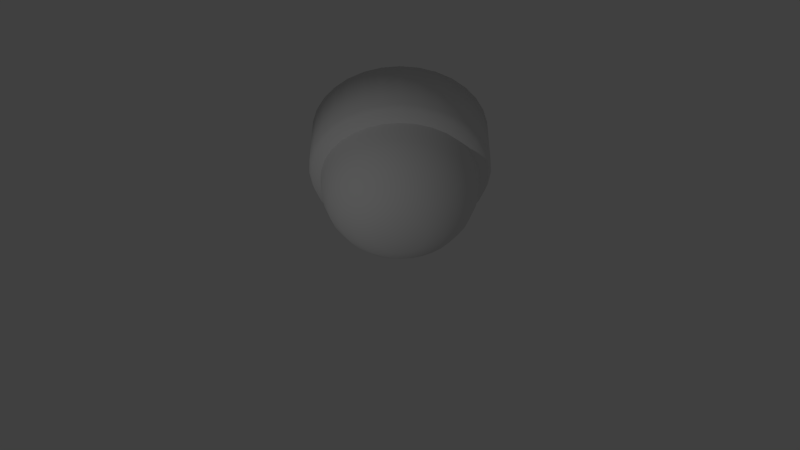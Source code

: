 # Source: Camera.blend  (saved by Blender 2.75.0; exported with 4.5.12 LTS)
import bpy
from mathutils import Matrix  # noqa: F401  (used for matrix-valued properties, if any)

bpy.ops.wm.read_factory_settings(use_empty=True)
scene = bpy.context.scene
scene.name = 'Scene'

# ---- collections
col_collection_1 = bpy.data.collections.new('Collection 1'); scene.collection.children.link(col_collection_1)

# ---- world
world_world = bpy.data.worlds.new('World'); scene.world = world_world
world_world.color = (0.05088, 0.05088, 0.05088)
world_world.use_sun_shadow = False
world_world.sun_shadow_jitter_overblur = 0.0
world_world.cycles.sampling_method = 'MANUAL'
world_world.cycles.sample_map_resolution = 256

# ---- cameras
cam_camera = bpy.data.cameras.new('Camera')
cam_camera.clip_end = 100.0
cam_camera.lens = 35.0
cam_camera.sensor_width = 32.0
cam_camera.sensor_height = 18.0
cam_camera.ortho_scale = 7.314
cam_camera.dof.focus_distance = 0.0
cam_camera.dof.aperture_fstop = 128.0

# ---- lights
light_lamp = bpy.data.lights.new('Lamp', 'POINT')
light_lamp.transmission_factor = 0.0
light_lamp.cutoff_distance = 30.0
light_lamp.energy = 100.0
light_lamp.shadow_buffer_clip_start = 1.001
light_lamp.shadow_soft_size = 0.1
light_lamp.shadow_maximum_resolution = 0.006
light_lamp.use_absolute_resolution = True
light_lamp.cycles.use_multiple_importance_sampling = False

# ---- meshes
me_cylinder_001 = bpy.data.meshes.new('Cylinder.001')
me_cylinder_001.from_pydata([(-1.034e-07, 0.8651, 0.001068), (0.1688, 0.8485, 0.001068), (0.3311, 0.7993, 0.001068), (0.4806, 0.7193, 0.001068), (0.6117, 0.6117, 0.001068), (0.7193, 0.4806, 0.001068), (0.7993, 0.3311, 0.001068), (0.8485, 0.1688, 0.001068), (0.8651, 3.539e-08, 0.001068), (0.8485, -0.1688, 0.001068), (0.7993, -0.3311, 0.001068), (0.7193, -0.4806, 0.001068), (0.6117, -0.6117, 0.001068), (0.4806, -0.7193, 0.001068), (0.3311, -0.7993, 0.001068), (0.1688, -0.8485, 0.001068), (-5.476e-07, -0.8651, 0.001068), (-0.1688, -0.8485, 0.001068), (-0.3311, -0.7993, 0.001068), (-0.4806, -0.7193, 0.001068), (-0.6117, -0.6117, 0.001068), (-0.7193, -0.4806, 0.001068), (-0.7993, -0.3311, 0.001068), (-0.8485, -0.1688, 0.001068), (-0.8651, 1.024e-06, 0.001068), (-0.8485, 0.1688, 0.001068), (-0.7993, 0.3311, 0.001068), (-0.7193, 0.4806, 0.001068), (-0.6117, 0.6117, 0.001068), (-0.4806, 0.7193, 0.001068), (-0.3311, 0.7993, 0.001068), (-0.1688, 0.8485, 0.001068), (1.565e-07, 0.07384, -0.8102), (9.127e-08, 0.2786, -0.7834), (2.654e-08, 0.4695, -0.7047), (-2.794e-08, 0.6334, -0.5795), (-6.985e-08, 0.7591, -0.4165), (-9.499e-08, 0.8382, -0.2265), (0.01441, 0.07242, -0.8102), (0.1635, 0.8221, -0.2265), (0.1481, 0.7445, -0.4165), (0.1236, 0.6212, -0.5795), (0.09159, 0.4605, -0.7047), (0.05436, 0.2733, -0.7834), (0.02826, 0.06822, -0.8102), (0.3208, 0.7744, -0.2265), (0.2905, 0.7013, -0.4165), (0.2424, 0.5852, -0.5795), (0.1797, 0.4337, -0.7047), (0.1066, 0.2574, -0.7834), (0.04102, 0.0614, -0.8102), (0.4657, 0.6969, -0.2265), (0.4217, 0.6312, -0.4165), (0.3519, 0.5266, -0.5795), (0.2608, 0.3904, -0.7047), (0.1548, 0.2317, -0.7834), (0.05221, 0.05221, -0.8102), (0.5927, 0.5927, -0.2265), (0.5368, 0.5368, -0.4165), (0.4479, 0.4479, -0.5795), (0.332, 0.332, -0.7047), (0.197, 0.197, -0.7834), (0.0614, 0.04102, -0.8102), (0.6969, 0.4657, -0.2265), (0.6312, 0.4217, -0.4165), (0.5266, 0.3519, -0.5795), (0.3904, 0.2608, -0.7047), (0.2317, 0.1548, -0.7834), (0.06822, 0.02826, -0.8102), (0.7744, 0.3208, -0.2265), (0.7013, 0.2905, -0.4165), (0.5852, 0.2424, -0.5795), (0.4337, 0.1797, -0.7047), (0.2574, 0.1066, -0.7834), (0.07242, 0.01441, -0.8102), (0.8221, 0.1635, -0.2265), (0.7445, 0.1481, -0.4165), (0.6212, 0.1236, -0.5795), (0.4605, 0.09159, -0.7047), (0.2733, 0.05436, -0.7834), (0.07384, 1.043e-07, -0.8102), (0.8382, 3.725e-08, -0.2265), (0.7591, 4.47e-08, -0.4165), (0.6334, 5.588e-08, -0.5795), (0.4695, 6.985e-08, -0.7047), (0.2786, 8.568e-08, -0.7834), (0.07242, -0.01441, -0.8102), (0.8221, -0.1635, -0.2265), (0.7445, -0.1481, -0.4165), (0.6212, -0.1236, -0.5795), (0.4605, -0.09159, -0.7047), (0.2733, -0.05436, -0.7834), (0.06822, -0.02826, -0.8102), (0.7744, -0.3208, -0.2265), (0.7013, -0.2905, -0.4165), (0.5852, -0.2424, -0.5795), (0.4337, -0.1797, -0.7047), (0.2574, -0.1066, -0.7834), (0.0614, -0.04102, -0.8102), (0.6969, -0.4657, -0.2265), (0.6312, -0.4217, -0.4165), (0.5266, -0.3519, -0.5795), (0.3904, -0.2608, -0.7047), (0.2317, -0.1548, -0.7834), (0.05221, -0.05221, -0.8102), (0.5927, -0.5927, -0.2265), (0.5368, -0.5368, -0.4165), (0.4479, -0.4479, -0.5795), (0.332, -0.332, -0.7047), (0.197, -0.197, -0.7834), (0.04102, -0.0614, -0.8102), (0.4657, -0.6969, -0.2265), (0.4217, -0.6312, -0.4165), (0.3519, -0.5266, -0.5795), (0.2608, -0.3904, -0.7047), (0.1548, -0.2317, -0.7834), (0.02826, -0.06822, -0.8102), (0.3208, -0.7744, -0.2265), (0.2905, -0.7013, -0.4165), (0.2424, -0.5852, -0.5795), (0.1797, -0.4337, -0.7047), (0.1066, -0.2574, -0.7834), (0.01441, -0.07242, -0.8102), (0.1635, -0.8221, -0.2265), (0.1481, -0.7445, -0.4165), (0.1236, -0.6212, -0.5795), (0.09159, -0.4605, -0.7047), (0.05436, -0.2733, -0.7834), (-1.118e-07, -0.07384, -0.8102), (-5.309e-07, -0.8382, -0.2265), (-4.899e-07, -0.7591, -0.4165), (-4.21e-07, -0.6334, -0.5795), (-3.297e-07, -0.4695, -0.7047), (-2.244e-07, -0.2786, -0.7834), (-0.01441, -0.07242, -0.8102), (-0.1635, -0.8221, -0.2265), (-0.1481, -0.7445, -0.4165), (-0.1236, -0.6212, -0.5795), (-0.09159, -0.4605, -0.7047), (-0.05436, -0.2733, -0.7834), (-0.02826, -0.06822, -0.8102), (-0.3208, -0.7744, -0.2265), (-0.2905, -0.7013, -0.4165), (-0.2424, -0.5852, -0.5795), (-0.1797, -0.4337, -0.7047), (-0.1066, -0.2574, -0.7834), (-0.04102, -0.0614, -0.8102), (-0.4657, -0.6969, -0.2265), (-0.4217, -0.6312, -0.4165), (-0.3519, -0.5266, -0.5795), (-0.2608, -0.3904, -0.7047), (-0.1548, -0.2317, -0.7834), (-0.05221, -0.05221, -0.8102), (-0.5927, -0.5927, -0.2265), (-0.5368, -0.5368, -0.4165), (-0.4479, -0.4479, -0.5795), (-0.332, -0.332, -0.7047), (-0.197, -0.197, -0.7834), (-0.0614, -0.04102, -0.8102), (-0.6969, -0.4657, -0.2265), (-0.6312, -0.4217, -0.4165), (-0.5266, -0.3519, -0.5795), (-0.3904, -0.2608, -0.7047), (-0.2317, -0.1548, -0.7834), (-0.06822, -0.02826, -0.8102), (-0.7744, -0.3208, -0.2265), (-0.7013, -0.2905, -0.4165), (-0.5852, -0.2424, -0.5795), (-0.4337, -0.1797, -0.7047), (-0.2574, -0.1066, -0.7834), (-0.07242, -0.01441, -0.8102), (-0.8221, -0.1635, -0.2265), (-0.7445, -0.1481, -0.4165), (-0.6212, -0.1236, -0.5795), (-0.4605, -0.09159, -0.7047), (-0.2733, -0.05436, -0.7834), (-0.07384, -1.118e-07, -0.8102), (-0.8382, 9.835e-07, -0.2265), (-0.7591, 8.717e-07, -0.4165), (-0.6334, 6.91e-07, -0.5795), (-0.4695, 4.559e-07, -0.7047), (-0.2786, 1.835e-07, -0.7834), (-0.07242, 0.01441, -0.8102), (-0.8221, 0.1635, -0.2265), (-0.7445, 0.1481, -0.4165), (-0.6212, 0.1236, -0.5795), (-0.4605, 0.09159, -0.7047), (-0.2733, 0.05436, -0.7834), (-0.06822, 0.02826, -0.8102), (-0.7744, 0.3208, -0.2265), (-0.7013, 0.2905, -0.4165), (-0.5852, 0.2424, -0.5795), (-0.4337, 0.1797, -0.7047), (-0.2574, 0.1066, -0.7834), (-0.0614, 0.04102, -0.8102), (-0.6969, 0.4657, -0.2265), (-0.6312, 0.4217, -0.4165), (-0.5266, 0.3519, -0.5795), (-0.3904, 0.2608, -0.7047), (-0.2317, 0.1548, -0.7834), (-0.05221, 0.05221, -0.8102), (-0.5927, 0.5927, -0.2265), (-0.5368, 0.5368, -0.4165), (-0.4479, 0.4479, -0.5795), (-0.332, 0.332, -0.7047), (-0.197, 0.197, -0.7834), (-0.04102, 0.0614, -0.8102), (-0.4657, 0.6969, -0.2265), (-0.4217, 0.6312, -0.4165), (-0.3519, 0.5266, -0.5795), (-0.2608, 0.3904, -0.7047), (-0.1548, 0.2317, -0.7834), (-0.02826, 0.06822, -0.8102), (-0.3207, 0.7744, -0.2265), (-0.2905, 0.7013, -0.4165), (-0.2424, 0.5852, -0.5795), (-0.1797, 0.4337, -0.7047), (-0.1066, 0.2574, -0.7834), (-0.01441, 0.07242, -0.8102), (-0.1635, 0.8221, -0.2265), (-0.1481, 0.7445, -0.4165), (-0.1236, 0.6212, -0.5795), (-0.09159, 0.4605, -0.7047), (-0.05436, 0.2733, -0.7834)], [], [(189, 183, 25, 26), (141, 135, 17, 18), (93, 87, 9, 10), (207, 201, 28, 29), (159, 153, 20, 21), (111, 105, 12, 13), (63, 57, 4, 5), (37, 219, 31, 0), (177, 171, 23, 24), (129, 123, 15, 16), (81, 75, 7, 8), (195, 189, 26, 27), (147, 141, 18, 19), (99, 93, 10, 11), (51, 45, 2, 3), (213, 207, 29, 30), (165, 159, 21, 22), (117, 111, 13, 14), (69, 63, 5, 6), (183, 177, 24, 25), (135, 129, 16, 17), (87, 81, 8, 9), (201, 195, 27, 28), (153, 147, 19, 20), (105, 99, 11, 12), (57, 51, 3, 4), (219, 213, 30, 31), (171, 165, 22, 23), (123, 117, 14, 15), (75, 69, 6, 7), (45, 39, 1, 2), (38, 32, 33, 43), (43, 33, 34, 42), (42, 34, 35, 41), (41, 35, 36, 40), (40, 36, 37, 39), (44, 38, 43, 49), (49, 43, 42, 48), (48, 42, 41, 47), (47, 41, 40, 46), (46, 40, 39, 45), (50, 44, 49, 55), (55, 49, 48, 54), (54, 48, 47, 53), (53, 47, 46, 52), (52, 46, 45, 51), (56, 50, 55, 61), (61, 55, 54, 60), (60, 54, 53, 59), (59, 53, 52, 58), (58, 52, 51, 57), (62, 56, 61, 67), (67, 61, 60, 66), (66, 60, 59, 65), (65, 59, 58, 64), (64, 58, 57, 63), (68, 62, 67, 73), (73, 67, 66, 72), (72, 66, 65, 71), (71, 65, 64, 70), (70, 64, 63, 69), (74, 68, 73, 79), (79, 73, 72, 78), (78, 72, 71, 77), (77, 71, 70, 76), (76, 70, 69, 75), (80, 74, 79, 85), (85, 79, 78, 84), (84, 78, 77, 83), (83, 77, 76, 82), (82, 76, 75, 81), (86, 80, 85, 91), (91, 85, 84, 90), (90, 84, 83, 89), (89, 83, 82, 88), (88, 82, 81, 87), (92, 86, 91, 97), (97, 91, 90, 96), (96, 90, 89, 95), (95, 89, 88, 94), (94, 88, 87, 93), (98, 92, 97, 103), (103, 97, 96, 102), (102, 96, 95, 101), (101, 95, 94, 100), (100, 94, 93, 99), (104, 98, 103, 109), (109, 103, 102, 108), (108, 102, 101, 107), (107, 101, 100, 106), (106, 100, 99, 105), (110, 104, 109, 115), (115, 109, 108, 114), (114, 108, 107, 113), (113, 107, 106, 112), (112, 106, 105, 111), (116, 110, 115, 121), (121, 115, 114, 120), (120, 114, 113, 119), (119, 113, 112, 118), (118, 112, 111, 117), (122, 116, 121, 127), (127, 121, 120, 126), (126, 120, 119, 125), (125, 119, 118, 124), (124, 118, 117, 123), (128, 122, 127, 133), (133, 127, 126, 132), (132, 126, 125, 131), (131, 125, 124, 130), (130, 124, 123, 129), (134, 128, 133, 139), (139, 133, 132, 138), (138, 132, 131, 137), (137, 131, 130, 136), (136, 130, 129, 135), (140, 134, 139, 145), (145, 139, 138, 144), (144, 138, 137, 143), (143, 137, 136, 142), (142, 136, 135, 141), (146, 140, 145, 151), (151, 145, 144, 150), (150, 144, 143, 149), (149, 143, 142, 148), (148, 142, 141, 147), (152, 146, 151, 157), (157, 151, 150, 156), (156, 150, 149, 155), (155, 149, 148, 154), (154, 148, 147, 153), (158, 152, 157, 163), (163, 157, 156, 162), (162, 156, 155, 161), (161, 155, 154, 160), (160, 154, 153, 159), (164, 158, 163, 169), (169, 163, 162, 168), (168, 162, 161, 167), (167, 161, 160, 166), (166, 160, 159, 165), (170, 164, 169, 175), (175, 169, 168, 174), (174, 168, 167, 173), (173, 167, 166, 172), (172, 166, 165, 171), (176, 170, 175, 181), (181, 175, 174, 180), (180, 174, 173, 179), (179, 173, 172, 178), (178, 172, 171, 177), (182, 176, 181, 187), (187, 181, 180, 186), (186, 180, 179, 185), (185, 179, 178, 184), (184, 178, 177, 183), (188, 182, 187, 193), (193, 187, 186, 192), (192, 186, 185, 191), (191, 185, 184, 190), (190, 184, 183, 189), (194, 188, 193, 199), (199, 193, 192, 198), (198, 192, 191, 197), (197, 191, 190, 196), (196, 190, 189, 195), (200, 194, 199, 205), (205, 199, 198, 204), (204, 198, 197, 203), (203, 197, 196, 202), (202, 196, 195, 201), (206, 200, 205, 211), (211, 205, 204, 210), (210, 204, 203, 209), (209, 203, 202, 208), (208, 202, 201, 207), (212, 206, 211, 217), (217, 211, 210, 216), (216, 210, 209, 215), (215, 209, 208, 214), (214, 208, 207, 213), (218, 212, 217, 223), (223, 217, 216, 222), (222, 216, 215, 221), (221, 215, 214, 220), (220, 214, 213, 219), (32, 218, 223, 33), (33, 223, 222, 34), (34, 222, 221, 35), (35, 221, 220, 36), (36, 220, 219, 37), (38, 44, 50, 56, 62, 68, 74, 80, 86, 92, 98, 104, 110, 116, 122, 128, 134, 140, 146, 152, 158, 164, 170, 176, 182, 188, 194, 200, 206, 212, 218, 32), (39, 37, 0, 1)])
me_cylinder_001.polygons.foreach_set('use_smooth', [True] * 193)
_k = set([(0, 1), (0, 31), (1, 2), (2, 3), (3, 4), (4, 5), (5, 6), (6, 7), (7, 8), (8, 9), (9, 10), (10, 11), (11, 12), (12, 13), (13, 14), (14, 15), (15, 16), (16, 17), (17, 18), (18, 19), (19, 20), (20, 21), (21, 22), (22, 23), (23, 24), (24, 25), (25, 26), (26, 27), (27, 28), (28, 29), (29, 30), (30, 31)])
me_cylinder_001.attributes.new('sharp_edge', 'BOOLEAN', 'EDGE').data.foreach_set('value', [ (min(e.vertices), max(e.vertices)) in _k for e in me_cylinder_001.edges])
_uv = me_cylinder_001.uv_layers.new(name='UVMap')
_uv.uv.foreach_set('vector', [0.0512, 0.8004, 0.05748, 0.8321, 0.008406, 0.8472, 0.0001309, 0.8056, 0.2316, 0.9488, 0.2634, 0.9425, 0.2785, 0.9916, 0.2368, 0.9999, 0.38, 0.7684, 0.3737, 0.7366, 0.4228, 0.7215, 0.4311, 0.7632, 0.07004, 0.7063, 0.05761, 0.7362, 0.008423, 0.7215, 0.02467, 0.6823, 0.1376, 0.93, 0.1675, 0.9424, 0.1527, 0.9916, 0.1135, 0.9753, 0.3612, 0.8624, 0.3736, 0.8325, 0.4228, 0.8472, 0.4066, 0.8864, 0.2937, 0.6388, 0.2638, 0.6264, 0.2785, 0.5772, 0.3177, 0.5934, 0.1379, 0.6386, 0.111, 0.6566, 0.07827, 0.617, 0.1136, 0.5934, 0.06983, 0.8621, 0.08778, 0.889, 0.04823, 0.9217, 0.02465, 0.8864, 0.2933, 0.9302, 0.3202, 0.9122, 0.353, 0.9518, 0.3177, 0.9753, 0.3614, 0.7067, 0.3434, 0.6798, 0.383, 0.647, 0.4065, 0.6823, 0.05125, 0.768, 0.0512, 0.8004, 0.0001309, 0.8056, 0.0001367, 0.7631, 0.1992, 0.9488, 0.2316, 0.9488, 0.2368, 0.9999, 0.1944, 0.9999, 0.38, 0.8008, 0.38, 0.7684, 0.4311, 0.7632, 0.4311, 0.8056, 0.232, 0.62, 0.1996, 0.62, 0.1944, 0.5689, 0.2368, 0.5689, 0.08807, 0.6794, 0.07004, 0.7063, 0.02467, 0.6823, 0.04825, 0.647, 0.1106, 0.9119, 0.1376, 0.93, 0.1135, 0.9753, 0.07824, 0.9518, 0.3432, 0.8893, 0.3612, 0.8624, 0.4066, 0.8864, 0.383, 0.9217, 0.3205, 0.6568, 0.2937, 0.6388, 0.3177, 0.5934, 0.353, 0.617, 0.05748, 0.8321, 0.06983, 0.8621, 0.02465, 0.8864, 0.008406, 0.8472, 0.2634, 0.9425, 0.2933, 0.9302, 0.3177, 0.9753, 0.2785, 0.9916, 0.3737, 0.7366, 0.3614, 0.7067, 0.4065, 0.6823, 0.4228, 0.7215, 0.05761, 0.7362, 0.05125, 0.768, 0.0001367, 0.7631, 0.008423, 0.7215, 0.1675, 0.9424, 0.1992, 0.9488, 0.1944, 0.9999, 0.1527, 0.9916, 0.3736, 0.8325, 0.38, 0.8008, 0.4311, 0.8056, 0.4228, 0.8472, 0.2638, 0.6264, 0.232, 0.62, 0.2368, 0.5689, 0.2785, 0.5772, 0.111, 0.6566, 0.08807, 0.6794, 0.04825, 0.647, 0.07827, 0.617, 0.08778, 0.889, 0.1106, 0.9119, 0.07824, 0.9518, 0.04823, 0.9217, 0.3202, 0.9122, 0.3432, 0.8893, 0.383, 0.9217, 0.353, 0.9518, 0.3434, 0.6798, 0.3205, 0.6568, 0.353, 0.617, 0.383, 0.647, 0.1996, 0.62, 0.1679, 0.6263, 0.1528, 0.5772, 0.1944, 0.5689, 0.2128, 0.7749, 0.2111, 0.7756, 0.1983, 0.7512, 0.2051, 0.7485, 0.2051, 0.7485, 0.1983, 0.7512, 0.1852, 0.7264, 0.1971, 0.7216, 0.1971, 0.7216, 0.1852, 0.7264, 0.1713, 0.7002, 0.1885, 0.6932, 0.1885, 0.6932, 0.1713, 0.7002, 0.1558, 0.6715, 0.179, 0.662, 0.179, 0.662, 0.1558, 0.6715, 0.1379, 0.6386, 0.1679, 0.6263, 0.2147, 0.7746, 0.2128, 0.7749, 0.2051, 0.7485, 0.2123, 0.7471, 0.2123, 0.7471, 0.2051, 0.7485, 0.1971, 0.7216, 0.2097, 0.7192, 0.2097, 0.7192, 0.1971, 0.7216, 0.1885, 0.6932, 0.2069, 0.6897, 0.2069, 0.6897, 0.1885, 0.6932, 0.179, 0.662, 0.2035, 0.6573, 0.2035, 0.6573, 0.179, 0.662, 0.1679, 0.6263, 0.1996, 0.62, 0.2167, 0.7746, 0.2147, 0.7746, 0.2123, 0.7471, 0.2197, 0.7472, 0.2197, 0.7472, 0.2123, 0.7471, 0.2097, 0.7192, 0.2226, 0.7193, 0.2226, 0.7193, 0.2097, 0.7192, 0.2069, 0.6897, 0.2255, 0.6898, 0.2255, 0.6898, 0.2069, 0.6897, 0.2035, 0.6573, 0.2286, 0.6573, 0.2286, 0.6573, 0.2035, 0.6573, 0.1996, 0.62, 0.232, 0.62, 0.2186, 0.775, 0.2167, 0.7746, 0.2197, 0.7472, 0.2268, 0.7487, 0.2268, 0.7487, 0.2197, 0.7472, 0.2226, 0.7193, 0.2351, 0.7219, 0.2351, 0.7219, 0.2226, 0.7193, 0.2255, 0.6898, 0.2438, 0.6935, 0.2438, 0.6935, 0.2255, 0.6898, 0.2286, 0.6573, 0.2531, 0.6623, 0.2531, 0.6623, 0.2286, 0.6573, 0.232, 0.62, 0.2638, 0.6264, 0.2203, 0.7757, 0.2186, 0.775, 0.2268, 0.7487, 0.2336, 0.7516, 0.2336, 0.7516, 0.2268, 0.7487, 0.2351, 0.7219, 0.247, 0.7269, 0.247, 0.7269, 0.2351, 0.7219, 0.2438, 0.6935, 0.2609, 0.7008, 0.2609, 0.7008, 0.2438, 0.6935, 0.2531, 0.6623, 0.2762, 0.672, 0.2762, 0.672, 0.2531, 0.6623, 0.2638, 0.6264, 0.2937, 0.6388, 0.2219, 0.7768, 0.2203, 0.7757, 0.2336, 0.7516, 0.2396, 0.7557, 0.2396, 0.7557, 0.2336, 0.7516, 0.247, 0.7269, 0.2576, 0.7341, 0.2576, 0.7341, 0.247, 0.7269, 0.2609, 0.7008, 0.2764, 0.7112, 0.2764, 0.7112, 0.2609, 0.7008, 0.2762, 0.672, 0.297, 0.686, 0.297, 0.686, 0.2762, 0.672, 0.2937, 0.6388, 0.3205, 0.6568, 0.2233, 0.7782, 0.2219, 0.7768, 0.2396, 0.7557, 0.2448, 0.7609, 0.2448, 0.7609, 0.2396, 0.7557, 0.2576, 0.7341, 0.2666, 0.7433, 0.2666, 0.7433, 0.2576, 0.7341, 0.2764, 0.7112, 0.2895, 0.7245, 0.2895, 0.7245, 0.2764, 0.7112, 0.297, 0.686, 0.3146, 0.7037, 0.3146, 0.7037, 0.297, 0.686, 0.3205, 0.6568, 0.3434, 0.6798, 0.2243, 0.7798, 0.2233, 0.7782, 0.2448, 0.7609, 0.2488, 0.7671, 0.2488, 0.7671, 0.2448, 0.7609, 0.2666, 0.7433, 0.2736, 0.754, 0.2736, 0.754, 0.2666, 0.7433, 0.2895, 0.7245, 0.2998, 0.7401, 0.2998, 0.7401, 0.2895, 0.7245, 0.3146, 0.7037, 0.3284, 0.7246, 0.3284, 0.7246, 0.3146, 0.7037, 0.3434, 0.6798, 0.3614, 0.7067, 0.2251, 0.7816, 0.2243, 0.7798, 0.2488, 0.7671, 0.2515, 0.7739, 0.2515, 0.7739, 0.2488, 0.7671, 0.2736, 0.754, 0.2784, 0.7659, 0.2784, 0.7659, 0.2736, 0.754, 0.2998, 0.7401, 0.3068, 0.7573, 0.3068, 0.7573, 0.2998, 0.7401, 0.3284, 0.7246, 0.3379, 0.7477, 0.3379, 0.7477, 0.3284, 0.7246, 0.3614, 0.7067, 0.3737, 0.7366, 0.2254, 0.7835, 0.2251, 0.7816, 0.2515, 0.7739, 0.2529, 0.7811, 0.2529, 0.7811, 0.2515, 0.7739, 0.2784, 0.7659, 0.2808, 0.7785, 0.2808, 0.7785, 0.2784, 0.7659, 0.3068, 0.7573, 0.3103, 0.7756, 0.3103, 0.7756, 0.3068, 0.7573, 0.3379, 0.7477, 0.3427, 0.7723, 0.3427, 0.7723, 0.3379, 0.7477, 0.3737, 0.7366, 0.38, 0.7684, 0.2254, 0.7855, 0.2254, 0.7835, 0.2529, 0.7811, 0.2528, 0.7884, 0.2528, 0.7884, 0.2529, 0.7811, 0.2808, 0.7785, 0.2807, 0.7914, 0.2807, 0.7914, 0.2808, 0.7785, 0.3103, 0.7756, 0.3102, 0.7943, 0.3102, 0.7943, 0.3103, 0.7756, 0.3427, 0.7723, 0.3427, 0.7973, 0.3427, 0.7973, 0.3427, 0.7723, 0.38, 0.7684, 0.38, 0.8008, 0.225, 0.7874, 0.2254, 0.7855, 0.2528, 0.7884, 0.2513, 0.7956, 0.2513, 0.7956, 0.2528, 0.7884, 0.2807, 0.7914, 0.2781, 0.8039, 0.2781, 0.8039, 0.2807, 0.7914, 0.3102, 0.7943, 0.3065, 0.8125, 0.3065, 0.8125, 0.3102, 0.7943, 0.3427, 0.7973, 0.3377, 0.8219, 0.3377, 0.8219, 0.3427, 0.7973, 0.38, 0.8008, 0.3736, 0.8325, 0.2242, 0.7891, 0.225, 0.7874, 0.2513, 0.7956, 0.2484, 0.8024, 0.2484, 0.8024, 0.2513, 0.7956, 0.2781, 0.8039, 0.2731, 0.8157, 0.2731, 0.8157, 0.2781, 0.8039, 0.3065, 0.8125, 0.2992, 0.8297, 0.2992, 0.8297, 0.3065, 0.8125, 0.3377, 0.8219, 0.328, 0.845, 0.328, 0.845, 0.3377, 0.8219, 0.3736, 0.8325, 0.3612, 0.8624, 0.2232, 0.7907, 0.2242, 0.7891, 0.2484, 0.8024, 0.2443, 0.8084, 0.2443, 0.8084, 0.2484, 0.8024, 0.2731, 0.8157, 0.2659, 0.8264, 0.2659, 0.8264, 0.2731, 0.8157, 0.2992, 0.8297, 0.2888, 0.8452, 0.2888, 0.8452, 0.2992, 0.8297, 0.328, 0.845, 0.314, 0.8658, 0.314, 0.8658, 0.328, 0.845, 0.3612, 0.8624, 0.3432, 0.8893, 0.2218, 0.7921, 0.2232, 0.7907, 0.2443, 0.8084, 0.239, 0.8136, 0.239, 0.8136, 0.2443, 0.8084, 0.2659, 0.8264, 0.2567, 0.8354, 0.2567, 0.8354, 0.2659, 0.8264, 0.2888, 0.8452, 0.2755, 0.8583, 0.2755, 0.8583, 0.2888, 0.8452, 0.314, 0.8658, 0.2963, 0.8834, 0.2963, 0.8834, 0.314, 0.8658, 0.3432, 0.8893, 0.3202, 0.9122, 0.2202, 0.7931, 0.2218, 0.7921, 0.239, 0.8136, 0.2329, 0.8176, 0.2329, 0.8176, 0.239, 0.8136, 0.2567, 0.8354, 0.246, 0.8424, 0.246, 0.8424, 0.2567, 0.8354, 0.2755, 0.8583, 0.2599, 0.8685, 0.2599, 0.8685, 0.2755, 0.8583, 0.2963, 0.8834, 0.2754, 0.8972, 0.2754, 0.8972, 0.2963, 0.8834, 0.3202, 0.9122, 0.2933, 0.9302, 0.2184, 0.7939, 0.2202, 0.7931, 0.2329, 0.8176, 0.2261, 0.8203, 0.2261, 0.8203, 0.2329, 0.8176, 0.246, 0.8424, 0.2341, 0.8472, 0.2341, 0.8472, 0.246, 0.8424, 0.2599, 0.8685, 0.2427, 0.8756, 0.2427, 0.8756, 0.2599, 0.8685, 0.2754, 0.8972, 0.2523, 0.9067, 0.2523, 0.9067, 0.2754, 0.8972, 0.2933, 0.9302, 0.2634, 0.9425, 0.2165, 0.7942, 0.2184, 0.7939, 0.2261, 0.8203, 0.2189, 0.8217, 0.2189, 0.8217, 0.2261, 0.8203, 0.2341, 0.8472, 0.2215, 0.8496, 0.2215, 0.8496, 0.2341, 0.8472, 0.2427, 0.8756, 0.2244, 0.8791, 0.2244, 0.8791, 0.2427, 0.8756, 0.2523, 0.9067, 0.2277, 0.9115, 0.2277, 0.9115, 0.2523, 0.9067, 0.2634, 0.9425, 0.2316, 0.9488, 0.2145, 0.7942, 0.2165, 0.7942, 0.2189, 0.8217, 0.2116, 0.8216, 0.2116, 0.8216, 0.2189, 0.8217, 0.2215, 0.8496, 0.2086, 0.8495, 0.2086, 0.8495, 0.2215, 0.8496, 0.2244, 0.8791, 0.2057, 0.879, 0.2057, 0.879, 0.2244, 0.8791, 0.2277, 0.9115, 0.2026, 0.9114, 0.2026, 0.9114, 0.2277, 0.9115, 0.2316, 0.9488, 0.1992, 0.9488, 0.2126, 0.7938, 0.2145, 0.7942, 0.2116, 0.8216, 0.2044, 0.8201, 0.2044, 0.8201, 0.2116, 0.8216, 0.2086, 0.8495, 0.1961, 0.8469, 0.1961, 0.8469, 0.2086, 0.8495, 0.2057, 0.879, 0.1874, 0.8752, 0.1874, 0.8752, 0.2057, 0.879, 0.2026, 0.9114, 0.1781, 0.9065, 0.1781, 0.9065, 0.2026, 0.9114, 0.1992, 0.9488, 0.1675, 0.9424, 0.2109, 0.793, 0.2126, 0.7938, 0.2044, 0.8201, 0.1976, 0.8172, 0.1976, 0.8172, 0.2044, 0.8201, 0.1961, 0.8469, 0.1843, 0.8419, 0.1843, 0.8419, 0.1961, 0.8469, 0.1874, 0.8752, 0.1703, 0.868, 0.1703, 0.868, 0.1874, 0.8752, 0.1781, 0.9065, 0.155, 0.8968, 0.155, 0.8968, 0.1781, 0.9065, 0.1675, 0.9424, 0.1376, 0.93, 0.2093, 0.7919, 0.2109, 0.793, 0.1976, 0.8172, 0.1916, 0.8131, 0.1916, 0.8131, 0.1976, 0.8172, 0.1843, 0.8419, 0.1736, 0.8347, 0.1736, 0.8347, 0.1843, 0.8419, 0.1703, 0.868, 0.1548, 0.8576, 0.1548, 0.8576, 0.1703, 0.868, 0.155, 0.8968, 0.1342, 0.8828, 0.1342, 0.8828, 0.155, 0.8968, 0.1376, 0.93, 0.1106, 0.9119, 0.2079, 0.7906, 0.2093, 0.7919, 0.1916, 0.8131, 0.1864, 0.8078, 0.1864, 0.8078, 0.1916, 0.8131, 0.1736, 0.8347, 0.1646, 0.8255, 0.1646, 0.8255, 0.1736, 0.8347, 0.1548, 0.8576, 0.1417, 0.8443, 0.1417, 0.8443, 0.1548, 0.8576, 0.1342, 0.8828, 0.1166, 0.8651, 0.1166, 0.8651, 0.1342, 0.8828, 0.1106, 0.9119, 0.08778, 0.889, 0.2069, 0.7889, 0.2079, 0.7906, 0.1864, 0.8078, 0.1824, 0.8017, 0.1824, 0.8017, 0.1864, 0.8078, 0.1646, 0.8255, 0.1576, 0.8148, 0.1576, 0.8148, 0.1646, 0.8255, 0.1417, 0.8443, 0.1315, 0.8287, 0.1315, 0.8287, 0.1417, 0.8443, 0.1166, 0.8651, 0.1028, 0.8442, 0.1028, 0.8442, 0.1166, 0.8651, 0.08778, 0.889, 0.06983, 0.8621, 0.2061, 0.7871, 0.2069, 0.7889, 0.1824, 0.8017, 0.1797, 0.7949, 0.1797, 0.7949, 0.1824, 0.8017, 0.1576, 0.8148, 0.1528, 0.8029, 0.1528, 0.8029, 0.1576, 0.8148, 0.1315, 0.8287, 0.1244, 0.8115, 0.1244, 0.8115, 0.1315, 0.8287, 0.1028, 0.8442, 0.09326, 0.821, 0.09326, 0.821, 0.1028, 0.8442, 0.06983, 0.8621, 0.05748, 0.8321, 0.2058, 0.7852, 0.2061, 0.7871, 0.1797, 0.7949, 0.1783, 0.7877, 0.1783, 0.7877, 0.1797, 0.7949, 0.1528, 0.8029, 0.1504, 0.7903, 0.1504, 0.7903, 0.1528, 0.8029, 0.1244, 0.8115, 0.1209, 0.7931, 0.1209, 0.7931, 0.1244, 0.8115, 0.09326, 0.821, 0.08846, 0.7965, 0.08846, 0.7965, 0.09326, 0.821, 0.05748, 0.8321, 0.0512, 0.8004, 0.2058, 0.7833, 0.2058, 0.7852, 0.1783, 0.7877, 0.1784, 0.7803, 0.1784, 0.7803, 0.1783, 0.7877, 0.1504, 0.7903, 0.1505, 0.7774, 0.1505, 0.7774, 0.1504, 0.7903, 0.1209, 0.7931, 0.121, 0.7745, 0.121, 0.7745, 0.1209, 0.7931, 0.08846, 0.7965, 0.08855, 0.7714, 0.08855, 0.7714, 0.08846, 0.7965, 0.0512, 0.8004, 0.05125, 0.768, 0.2062, 0.7814, 0.2058, 0.7833, 0.1784, 0.7803, 0.1799, 0.7732, 0.1799, 0.7732, 0.1784, 0.7803, 0.1505, 0.7774, 0.1531, 0.7649, 0.1531, 0.7649, 0.1505, 0.7774, 0.121, 0.7745, 0.1248, 0.7562, 0.1248, 0.7562, 0.121, 0.7745, 0.08855, 0.7714, 0.09353, 0.7469, 0.09353, 0.7469, 0.08855, 0.7714, 0.05125, 0.768, 0.05761, 0.7362, 0.207, 0.7796, 0.2062, 0.7814, 0.1799, 0.7732, 0.1828, 0.7664, 0.1828, 0.7664, 0.1799, 0.7732, 0.1531, 0.7649, 0.1581, 0.753, 0.1581, 0.753, 0.1531, 0.7649, 0.1248, 0.7562, 0.132, 0.739, 0.132, 0.739, 0.1248, 0.7562, 0.09353, 0.7469, 0.1032, 0.7238, 0.1032, 0.7238, 0.09353, 0.7469, 0.05761, 0.7362, 0.07004, 0.7063, 0.2081, 0.7781, 0.207, 0.7796, 0.1828, 0.7664, 0.1869, 0.7604, 0.1869, 0.7604, 0.1828, 0.7664, 0.1581, 0.753, 0.1653, 0.7424, 0.1653, 0.7424, 0.1581, 0.753, 0.132, 0.739, 0.1424, 0.7236, 0.1424, 0.7236, 0.132, 0.739, 0.1032, 0.7238, 0.1172, 0.703, 0.1172, 0.703, 0.1032, 0.7238, 0.07004, 0.7063, 0.08807, 0.6794, 0.2094, 0.7767, 0.2081, 0.7781, 0.1869, 0.7604, 0.1922, 0.7552, 0.1922, 0.7552, 0.1869, 0.7604, 0.1653, 0.7424, 0.1745, 0.7334, 0.1745, 0.7334, 0.1653, 0.7424, 0.1424, 0.7236, 0.1557, 0.7105, 0.1557, 0.7105, 0.1424, 0.7236, 0.1172, 0.703, 0.1349, 0.6854, 0.1349, 0.6854, 0.1172, 0.703, 0.08807, 0.6794, 0.111, 0.6566, 0.2111, 0.7756, 0.2094, 0.7767, 0.1922, 0.7552, 0.1983, 0.7512, 0.1983, 0.7512, 0.1922, 0.7552, 0.1745, 0.7334, 0.1852, 0.7264, 0.1852, 0.7264, 0.1745, 0.7334, 0.1557, 0.7105, 0.1713, 0.7002, 0.1713, 0.7002, 0.1557, 0.7105, 0.1349, 0.6854, 0.1558, 0.6715, 0.1558, 0.6715, 0.1349, 0.6854, 0.111, 0.6566, 0.1379, 0.6386, 0.2128, 0.7749, 0.2147, 0.7746, 0.2167, 0.7746, 0.2186, 0.775, 0.2203, 0.7757, 0.2219, 0.7768, 0.2233, 0.7782, 0.2243, 0.7798, 0.2251, 0.7816, 0.2254, 0.7835, 0.2254, 0.7855, 0.225, 0.7874, 0.2242, 0.7891, 0.2232, 0.7907, 0.2218, 0.7921, 0.2202, 0.7931, 0.2184, 0.7939, 0.2165, 0.7942, 0.2145, 0.7942, 0.2126, 0.7938, 0.2109, 0.793, 0.2093, 0.7919, 0.2079, 0.7906, 0.2069, 0.7889, 0.2061, 0.7871, 0.2058, 0.7852, 0.2058, 0.7833, 0.2062, 0.7814, 0.207, 0.7796, 0.2081, 0.7781, 0.2094, 0.7767, 0.2111, 0.7756, 0.1679, 0.6263, 0.1379, 0.6386, 0.1136, 0.5934, 0.1528, 0.5772])
me_cylinder_001.use_remesh_preserve_volume = False
me_cylinder_001.use_remesh_preserve_attributes = False
me_cylinder_001.use_mirror_vertex_groups = False
me_cylinder_001.update()
me_cylinder = bpy.data.meshes.new('Cylinder')
me_cylinder.from_pydata([(0.0, 1.0, 0.7243), (0.1951, 0.9808, 0.7243), (0.3827, 0.9239, 0.7243), (0.5556, 0.8315, 0.7243), (0.7071, 0.7071, 0.7243), (0.8315, 0.5556, 0.7243), (0.9239, 0.3827, 0.7243), (0.9808, 0.1951, 0.7243), (1.0, 7.55e-08, 0.7243), (0.9808, -0.1951, 0.7243), (0.9239, -0.3827, 0.7243), (0.8315, -0.5556, 0.7243), (0.7071, -0.7071, 0.7243), (0.5556, -0.8315, 0.7243), (0.3827, -0.9239, 0.7243), (0.1951, -0.9808, 0.7243), (-3.258e-07, -1.0, 0.7243), (-0.1951, -0.9808, 0.7243), (-0.3827, -0.9239, 0.7243), (-0.5556, -0.8315, 0.7243), (-0.7071, -0.7071, 0.7243), (-0.8315, -0.5556, 0.7243), (-0.9239, -0.3827, 0.7243), (-0.9808, -0.1951, 0.7243), (-1.0, 9.656e-07, 0.7243), (-0.9808, 0.1951, 0.7243), (-0.9239, 0.3827, 0.7243), (-0.8315, 0.5556, 0.7243), (-0.7071, 0.7071, 0.7243), (-0.5556, 0.8315, 0.7243), (-0.3827, 0.9239, 0.7243), (-0.1951, 0.9808, 0.7243), (-1.034e-07, 0.8651, 0.001068), (0.0, 1.0, 0.1353), (-3.038e-08, 0.9605, 0.04038), (0.1688, 0.8485, 0.001068), (0.1951, 0.9808, 0.1353), (0.1874, 0.942, 0.04038), (0.3311, 0.7993, 0.001068), (0.3827, 0.9239, 0.1353), (0.3676, 0.8874, 0.04038), (0.4806, 0.7193, 0.001068), (0.5556, 0.8315, 0.1353), (0.5336, 0.7986, 0.04038), (0.6117, 0.6117, 0.001068), (0.7071, 0.7071, 0.1353), (0.6792, 0.6792, 0.04038), (0.7193, 0.4806, 0.001068), (0.8315, 0.5556, 0.1353), (0.7986, 0.5336, 0.04038), (0.7993, 0.3311, 0.001068), (0.9239, 0.3827, 0.1353), (0.8874, 0.3676, 0.04038), (0.8485, 0.1688, 0.001068), (0.9808, 0.1951, 0.1353), (0.942, 0.1874, 0.04038), (0.8651, 3.539e-08, 0.001068), (1.0, 7.55e-08, 0.1353), (0.9605, 6.356e-08, 0.04038), (0.8485, -0.1688, 0.001068), (0.9808, -0.1951, 0.1353), (0.942, -0.1874, 0.04038), (0.7993, -0.3311, 0.001068), (0.9239, -0.3827, 0.1353), (0.8874, -0.3676, 0.04038), (0.7193, -0.4806, 0.001068), (0.8315, -0.5556, 0.1353), (0.7986, -0.5336, 0.04038), (0.6117, -0.6117, 0.001068), (0.7071, -0.7071, 0.1353), (0.6792, -0.6792, 0.04038), (0.4806, -0.7193, 0.001068), (0.5556, -0.8315, 0.1353), (0.5336, -0.7986, 0.04038), (0.3311, -0.7993, 0.001068), (0.3827, -0.9239, 0.1353), (0.3676, -0.8874, 0.04038), (0.1688, -0.8485, 0.001068), (0.1951, -0.9808, 0.1353), (0.1874, -0.942, 0.04038), (-5.476e-07, -0.8651, 0.001068), (-3.258e-07, -1.0, 0.1353), (-3.907e-07, -0.9605, 0.04038), (-0.1688, -0.8485, 0.001068), (-0.1951, -0.9808, 0.1353), (-0.1874, -0.942, 0.04038), (-0.3311, -0.7993, 0.001068), (-0.3827, -0.9239, 0.1353), (-0.3676, -0.8874, 0.04038), (-0.4806, -0.7193, 0.001068), (-0.5556, -0.8315, 0.1353), (-0.5336, -0.7986, 0.04038), (-0.6117, -0.6117, 0.001068), (-0.7071, -0.7071, 0.1353), (-0.6792, -0.6792, 0.04038), (-0.7193, -0.4806, 0.001068), (-0.8315, -0.5556, 0.1353), (-0.7986, -0.5336, 0.04038), (-0.7993, -0.3311, 0.001068), (-0.9239, -0.3827, 0.1353), (-0.8874, -0.3676, 0.04038), (-0.8485, -0.1688, 0.001068), (-0.9808, -0.1951, 0.1353), (-0.942, -0.1874, 0.04038), (-0.8651, 1.024e-06, 0.001068), (-1.0, 9.656e-07, 0.1353), (-0.9605, 9.825e-07, 0.04038), (-0.8485, 0.1688, 0.001068), (-0.9808, 0.1951, 0.1353), (-0.942, 0.1874, 0.04038), (-0.7993, 0.3311, 0.001068), (-0.9239, 0.3827, 0.1353), (-0.8874, 0.3676, 0.04038), (-0.7193, 0.4806, 0.001068), (-0.8315, 0.5556, 0.1353), (-0.7986, 0.5336, 0.04038), (-0.6117, 0.6117, 0.001068), (-0.7071, 0.7071, 0.1353), (-0.6792, 0.6792, 0.04038), (-0.4806, 0.7193, 0.001068), (-0.5556, 0.8315, 0.1353), (-0.5336, 0.7986, 0.04038), (-0.3311, 0.7993, 0.001068), (-0.3827, 0.9239, 0.1353), (-0.3676, 0.8874, 0.04038), (-0.1688, 0.8485, 0.001068), (-0.1951, 0.9808, 0.1353), (-0.1874, 0.942, 0.04038), (-1.362e-08, 0.114, 0.0001407), (0.02224, 0.1118, 0.0001407), (0.04363, 0.1053, 0.0001407), (0.06334, 0.09479, 0.0001407), (0.08061, 0.08061, 0.0001407), (0.09479, 0.06334, 0.0001407), (0.1053, 0.04363, 0.0001407), (0.1118, 0.02224, 0.0001407), (0.114, 4.664e-09, 0.0001407), (0.1118, -0.02224, 0.0001407), (0.1053, -0.04363, 0.0001407), (0.09479, -0.06334, 0.0001407), (0.08061, -0.08061, 0.0001407), (0.06334, -0.09479, 0.0001407), (0.04363, -0.1053, 0.0001407), (0.02224, -0.1118, 0.0001407), (-7.216e-08, -0.114, 0.0001407), (-0.02224, -0.1118, 0.0001407), (-0.04363, -0.1053, 0.0001407), (-0.06334, -0.09479, 0.0001407), (-0.08061, -0.08061, 0.0001407), (-0.09479, -0.06334, 0.0001407), (-0.1053, -0.04363, 0.0001407), (-0.1118, -0.02224, 0.0001407), (-0.114, 1.349e-07, 0.0001407), (-0.1118, 0.02224, 0.0001407), (-0.1053, 0.04363, 0.0001407), (-0.09479, 0.06334, 0.0001407), (-0.08061, 0.08061, 0.0001407), (-0.06334, 0.09479, 0.0001407), (-0.04363, 0.1053, 0.0001407), (-0.02224, 0.1118, 0.0001407), (-0.7294, -0.2104, 0.1078), (-0.7154, -0.2104, -0.1423), (-0.6739, -0.2104, -0.2791), (-0.6065, -0.2104, -0.4053), (-0.5158, -0.2104, -0.5158), (-0.4053, -0.2104, -0.6065), (-0.2791, -0.2104, -0.6739), (-0.1423, -0.2104, -0.7154), (0.7294, -0.2104, 0.1078), (0.7154, -0.2104, -0.1423), (0.6739, -0.2104, -0.2791), (0.6065, -0.2104, -0.4053), (0.5158, -0.2104, -0.5158), (0.4053, -0.2104, -0.6065), (0.2791, -0.2104, -0.6739), (0.1423, -0.2104, -0.7154), (0.7154, -0.3239, 0.1078), (0.7017, -0.3217, -0.1423), (0.661, -0.3152, -0.2791), (0.5949, -0.3047, -0.4053), (0.5059, -0.2906, -0.5158), (0.3975, -0.2734, -0.6065), (0.2738, -0.2538, -0.6739), (0.1396, -0.2325, -0.7154), (0.6739, -0.433, 0.1078), (0.661, -0.4287, -0.1423), (0.6226, -0.4161, -0.2791), (0.5603, -0.3955, -0.4053), (0.4765, -0.3678, -0.5158), (0.3744, -0.3341, -0.6065), (0.2579, -0.2956, -0.6739), (0.1315, -0.2538, -0.7154), (0.6065, -0.5336, 0.1078), (0.5949, -0.5274, -0.1423), (0.5603, -0.509, -0.2791), (0.5043, -0.4791, -0.4053), (0.4289, -0.4389, -0.5158), (0.337, -0.3899, -0.6065), (0.2321, -0.3341, -0.6739), (0.1183, -0.2734, -0.7154), (0.5158, -0.6217, 0.1078), (0.5059, -0.6138, -0.1423), (0.4765, -0.5904, -0.2791), (0.4289, -0.5524, -0.4053), (0.3647, -0.5013, -0.5158), (0.2866, -0.4389, -0.6065), (0.1974, -0.3678, -0.6739), (0.1006, -0.2906, -0.7154), (0.4053, -0.6941, 0.1078), (0.3975, -0.6848, -0.1423), (0.3744, -0.6573, -0.2791), (0.337, -0.6126, -0.4053), (0.2866, -0.5524, -0.5158), (0.2251, -0.4791, -0.6065), (0.1551, -0.3955, -0.6739), (0.07906, -0.3047, -0.7154), (2.377e-07, -0.2104, -0.7294), (0.2791, -0.7478, 0.1078), (0.2738, -0.7375, -0.1423), (0.2579, -0.7069, -0.2791), (0.2321, -0.6573, -0.4053), (0.1974, -0.5904, -0.5158), (0.1551, -0.509, -0.6065), (0.1068, -0.4161, -0.6739), (0.05446, -0.3152, -0.7154), (0.1423, -0.7809, 0.1078), (0.1396, -0.77, -0.1423), (0.1315, -0.7375, -0.2791), (0.1183, -0.6848, -0.4053), (0.1006, -0.6138, -0.5158), (0.07906, -0.5274, -0.6065), (0.05446, -0.4287, -0.6739), (0.02776, -0.3217, -0.7154), (1.024e-07, -0.7921, 0.1078), (6.978e-08, -0.7809, -0.1423), (2.328e-07, -0.7478, -0.2791), (1.024e-07, -0.6941, -0.4053), (1.35e-07, -0.6217, -0.5158), (1.894e-07, -0.5336, -0.6065), (1.839e-07, -0.433, -0.6739), (2.301e-07, -0.3239, -0.7154), (-0.1423, -0.7809, 0.1078), (-0.1396, -0.77, -0.1423), (-0.1315, -0.7375, -0.2791), (-0.1183, -0.6848, -0.4053), (-0.1006, -0.6138, -0.5158), (-0.07906, -0.5274, -0.6065), (-0.05446, -0.4287, -0.6739), (-0.02776, -0.3217, -0.7154), (-0.2791, -0.7478, 0.1078), (-0.2738, -0.7375, -0.1423), (-0.2579, -0.7069, -0.2791), (-0.2321, -0.6573, -0.4053), (-0.1974, -0.5904, -0.5158), (-0.1551, -0.509, -0.6065), (-0.1068, -0.4161, -0.6739), (-0.05446, -0.3152, -0.7154), (-0.4053, -0.6941, 0.1078), (-0.3975, -0.6848, -0.1423), (-0.3744, -0.6573, -0.2791), (-0.337, -0.6126, -0.4053), (-0.2866, -0.5524, -0.5158), (-0.2251, -0.4791, -0.6065), (-0.1551, -0.3955, -0.6739), (-0.07906, -0.3047, -0.7154), (-0.5158, -0.6217, 0.1078), (-0.5059, -0.6138, -0.1423), (-0.4765, -0.5904, -0.2791), (-0.4289, -0.5524, -0.4053), (-0.3647, -0.5013, -0.5158), (-0.2866, -0.4389, -0.6065), (-0.1974, -0.3678, -0.6739), (-0.1006, -0.2906, -0.7154), (-0.6065, -0.5336, 0.1078), (-0.5949, -0.5274, -0.1423), (-0.5603, -0.509, -0.2791), (-0.5043, -0.4791, -0.4053), (-0.4289, -0.4389, -0.5158), (-0.337, -0.3899, -0.6065), (-0.2321, -0.3341, -0.6739), (-0.1183, -0.2734, -0.7154), (-0.6739, -0.433, 0.1078), (-0.661, -0.4287, -0.1423), (-0.6226, -0.4161, -0.2791), (-0.5603, -0.3955, -0.4053), (-0.4765, -0.3678, -0.5158), (-0.3744, -0.3341, -0.6065), (-0.2579, -0.2956, -0.6739), (-0.1315, -0.2538, -0.7154), (-0.7154, -0.3239, 0.1078), (-0.7017, -0.3217, -0.1423), (-0.661, -0.3152, -0.2791), (-0.5949, -0.3047, -0.4053), (-0.5059, -0.2906, -0.5158), (-0.3975, -0.2734, -0.6065), (-0.2738, -0.2538, -0.6739), (-0.1396, -0.2325, -0.7154), (-0.04904, -0.2104, 0.1075), (-0.0481, -0.2104, 0.09791), (-0.04531, -0.2104, 0.08871), (-0.04078, -0.2104, 0.08023), (-0.03468, -0.2104, 0.0728), (-0.02725, -0.2104, 0.0667), (-0.01877, -0.2104, 0.06217), (-0.009567, -0.2104, 0.05938), (0.04904, -0.2104, 0.1075), (0.0481, -0.2104, 0.09791), (0.04531, -0.2104, 0.08871), (0.04078, -0.2104, 0.08023), (0.03468, -0.2104, 0.0728), (0.02725, -0.2104, 0.0667), (0.01877, -0.2104, 0.06217), (0.009568, -0.2104, 0.05938), (1.174e-07, -0.2104, 0.05843), (-0.7294, 0.2104, 0.1078), (-0.7154, 0.2104, -0.1423), (-0.6739, 0.2104, -0.2791), (-0.6065, 0.2104, -0.4053), (-0.5158, 0.2104, -0.5158), (-0.4053, 0.2104, -0.6065), (-0.2791, 0.2104, -0.6739), (-0.1423, 0.2104, -0.7154), (0.7294, 0.2104, 0.1078), (0.7154, 0.2104, -0.1423), (0.6739, 0.2104, -0.2791), (0.6065, 0.2104, -0.4053), (0.5158, 0.2104, -0.5158), (0.4053, 0.2104, -0.6065), (0.2791, 0.2104, -0.6739), (0.1423, 0.2104, -0.7154), (0.7154, 0.3239, 0.1078), (0.7017, 0.3217, -0.1423), (0.661, 0.3152, -0.2791), (0.5949, 0.3047, -0.4053), (0.5059, 0.2906, -0.5158), (0.3975, 0.2734, -0.6065), (0.2738, 0.2538, -0.6739), (0.1396, 0.2325, -0.7154), (0.6739, 0.433, 0.1078), (0.661, 0.4287, -0.1423), (0.6226, 0.4161, -0.2791), (0.5603, 0.3955, -0.4053), (0.4765, 0.3678, -0.5158), (0.3744, 0.3341, -0.6065), (0.2579, 0.2956, -0.6739), (0.1315, 0.2538, -0.7154), (0.6065, 0.5336, 0.1078), (0.5949, 0.5274, -0.1423), (0.5603, 0.509, -0.2791), (0.5043, 0.4791, -0.4053), (0.4289, 0.4389, -0.5158), (0.337, 0.3899, -0.6065), (0.2321, 0.3341, -0.6739), (0.1183, 0.2734, -0.7154), (0.5158, 0.6217, 0.1078), (0.5059, 0.6138, -0.1423), (0.4765, 0.5904, -0.2791), (0.4289, 0.5524, -0.4053), (0.3647, 0.5013, -0.5158), (0.2866, 0.4389, -0.6065), (0.1974, 0.3678, -0.6739), (0.1006, 0.2906, -0.7154), (0.4053, 0.6941, 0.1078), (0.3975, 0.6848, -0.1423), (0.3744, 0.6573, -0.2791), (0.337, 0.6126, -0.4053), (0.2866, 0.5524, -0.5158), (0.2251, 0.4791, -0.6065), (0.1551, 0.3955, -0.6739), (0.07906, 0.3047, -0.7154), (2.377e-07, 0.2104, -0.7294), (0.2791, 0.7478, 0.1078), (0.2738, 0.7375, -0.1423), (0.2579, 0.7069, -0.2791), (0.2321, 0.6573, -0.4053), (0.1974, 0.5904, -0.5158), (0.1551, 0.509, -0.6065), (0.1068, 0.4161, -0.6739), (0.05446, 0.3152, -0.7154), (0.1423, 0.7809, 0.1078), (0.1396, 0.77, -0.1423), (0.1315, 0.7375, -0.2791), (0.1183, 0.6848, -0.4053), (0.1006, 0.6138, -0.5158), (0.07906, 0.5274, -0.6065), (0.05446, 0.4287, -0.6739), (0.02776, 0.3217, -0.7154), (1.024e-07, 0.7921, 0.1078), (6.978e-08, 0.7809, -0.1423), (2.328e-07, 0.7478, -0.2791), (1.024e-07, 0.6941, -0.4053), (1.35e-07, 0.6217, -0.5158), (1.894e-07, 0.5336, -0.6065), (1.839e-07, 0.433, -0.6739), (2.301e-07, 0.3239, -0.7154), (-0.1423, 0.7809, 0.1078), (-0.1396, 0.77, -0.1423), (-0.1315, 0.7375, -0.2791), (-0.1183, 0.6848, -0.4053), (-0.1006, 0.6138, -0.5158), (-0.07906, 0.5274, -0.6065), (-0.05446, 0.4287, -0.6739), (-0.02776, 0.3217, -0.7154), (-0.2791, 0.7478, 0.1078), (-0.2738, 0.7375, -0.1423), (-0.2579, 0.7069, -0.2791), (-0.2321, 0.6573, -0.4053), (-0.1974, 0.5904, -0.5158), (-0.1551, 0.509, -0.6065), (-0.1068, 0.4161, -0.6739), (-0.05446, 0.3152, -0.7154), (-0.4053, 0.6941, 0.1078), (-0.3975, 0.6848, -0.1423), (-0.3744, 0.6573, -0.2791), (-0.337, 0.6126, -0.4053), (-0.2866, 0.5524, -0.5158), (-0.2251, 0.4791, -0.6065), (-0.1551, 0.3955, -0.6739), (-0.07906, 0.3047, -0.7154), (-0.5158, 0.6217, 0.1078), (-0.5059, 0.6138, -0.1423), (-0.4765, 0.5904, -0.2791), (-0.4289, 0.5524, -0.4053), (-0.3647, 0.5013, -0.5158), (-0.2866, 0.4389, -0.6065), (-0.1974, 0.3678, -0.6739), (-0.1006, 0.2906, -0.7154), (-0.6065, 0.5336, 0.1078), (-0.5949, 0.5274, -0.1423), (-0.5603, 0.509, -0.2791), (-0.5043, 0.4791, -0.4053), (-0.4289, 0.4389, -0.5158), (-0.337, 0.3899, -0.6065), (-0.2321, 0.3341, -0.6739), (-0.1183, 0.2734, -0.7154), (-0.6739, 0.433, 0.1078), (-0.661, 0.4287, -0.1423), (-0.6226, 0.4161, -0.2791), (-0.5603, 0.3955, -0.4053), (-0.4765, 0.3678, -0.5158), (-0.3744, 0.3341, -0.6065), (-0.2579, 0.2956, -0.6739), (-0.1315, 0.2538, -0.7154), (-0.7154, 0.3239, 0.1078), (-0.7017, 0.3217, -0.1423), (-0.661, 0.3152, -0.2791), (-0.5949, 0.3047, -0.4053), (-0.5059, 0.2906, -0.5158), (-0.3975, 0.2734, -0.6065), (-0.2738, 0.2538, -0.6739), (-0.1396, 0.2325, -0.7154), (-0.04904, 0.2104, 0.1075), (-0.0481, 0.2104, 0.09791), (-0.04531, 0.2104, 0.08871), (-0.04078, 0.2104, 0.08023), (-0.03468, 0.2104, 0.0728), (-0.02725, 0.2104, 0.0667), (-0.01877, 0.2104, 0.06217), (-0.009567, 0.2104, 0.05938), (0.04904, 0.2104, 0.1075), (0.0481, 0.2104, 0.09791), (0.04531, 0.2104, 0.08871), (0.04078, 0.2104, 0.08023), (0.03468, 0.2104, 0.0728), (0.02725, 0.2104, 0.0667), (0.01877, 0.2104, 0.06217), (0.009568, 0.2104, 0.05938), (1.174e-07, 0.2104, 0.05843), (-0.6985, -0.2661, 0.112), (-0.6985, 0.2661, 0.112), (-0.6987, -0.2661, -0.1093), (-0.6987, 0.2661, -0.1093), (-0.6306, -0.2661, -0.3199), (-0.6306, 0.2661, -0.3199), (-0.5007, -0.2661, -0.4991), (-0.5007, 0.2661, -0.4991), (-0.3218, -0.2661, -0.6294), (-0.3218, 0.2661, -0.6294), (0.3205, -0.2661, -0.6301), (0.3205, 0.2661, -0.6301), (0.4997, -0.2661, -0.5002), (0.4997, 0.2661, -0.5002), (0.63, -0.2661, -0.3213), (0.63, 0.2661, -0.3213), (0.6986, -0.2661, -0.1109), (0.6986, 0.2661, -0.1109), (0.6989, -0.2661, 0.1104), (0.6989, 0.2661, 0.1104), (0.6307, -0.2661, 0.3209), (0.6307, 0.2661, 0.3209), (0.5009, -0.2661, 0.5001), (0.5009, 0.2661, 0.5001), (0.322, -0.2661, 0.6304), (0.322, 0.2661, 0.6304), (0.1116, -0.2661, 0.6991), (0.1116, 0.2661, 0.6991), (-0.1098, -0.2661, 0.6993), (-0.1098, 0.2661, 0.6993), (-0.3203, -0.2661, 0.6312), (-0.3203, 0.2661, 0.6312), (-0.4995, -0.2661, 0.5013), (-0.4995, 0.2661, 0.5013), (-0.6298, -0.2661, 0.3224), (-0.6298, 0.2661, 0.3224), (-0.2016, 3.471e-08, -0.6203), (-0.1863, 3.471e-08, -0.6542), (-0.1426, 3.471e-08, -0.6829), (-0.07716, 3.471e-08, -0.7021), (-0.1426, 0.1426, -0.6203), (-0.1317, 0.1317, -0.6542), (-0.1008, 0.1008, -0.6829), (-0.05456, 0.05456, -0.7021), (-2.005e-07, 0.2016, -0.6203), (-2.065e-07, 0.1863, -0.6542), (-2.065e-07, 0.1426, -0.6829), (-2.035e-07, 0.07716, -0.7021), (0.1426, 0.1426, -0.6203), (0.1317, 0.1317, -0.6542), (0.1008, 0.1008, -0.6829), (0.05456, 0.05456, -0.7021), (0.2016, 3.722e-08, -0.6203), (0.1863, 4.323e-08, -0.6542), (0.1426, 3.722e-08, -0.6829), (0.07716, 3.722e-08, -0.7021), (-2.04e-07, 3.471e-08, -0.7088), (0.1426, -0.1426, -0.6203), (0.1317, -0.1317, -0.6542), (0.1008, -0.1008, -0.6829), (0.05456, -0.05456, -0.7021), (-2.065e-07, -0.2016, -0.6203), (-1.945e-07, -0.1863, -0.6542), (-2.065e-07, -0.1426, -0.6829), (-2.065e-07, -0.07716, -0.7021), (-0.1426, -0.1426, -0.6203), (-0.1317, -0.1317, -0.6542), (-0.1008, -0.1008, -0.6829), (-0.05456, -0.05456, -0.7021)], [], [(126, 31, 0, 33), (39, 2, 3, 42), (42, 3, 4, 45), (45, 4, 5, 48), (48, 5, 6, 51), (51, 6, 7, 54), (54, 7, 8, 57), (57, 8, 9, 60), (60, 9, 10, 63), (63, 10, 11, 66), (66, 11, 12, 69), (69, 12, 13, 72), (72, 13, 14, 75), (75, 14, 15, 78), (78, 15, 16, 81), (81, 16, 17, 84), (84, 17, 18, 87), (87, 18, 19, 90), (90, 19, 20, 93), (93, 20, 21, 96), (96, 21, 22, 99), (99, 22, 23, 102), (102, 23, 24, 105), (105, 24, 25, 108), (108, 25, 26, 111), (111, 26, 27, 114), (114, 27, 28, 117), (117, 28, 29, 120), (120, 29, 30, 123), (123, 30, 31, 126), (1, 0, 31, 30, 29, 28, 27, 26, 25, 24, 23, 22, 21, 20, 19, 18, 17, 16, 15, 14, 13, 12, 11, 10, 9, 8, 7, 6, 5, 4, 3, 2), (36, 1, 2, 39), (33, 0, 1, 36), (33, 36, 37, 34), (34, 37, 35, 32), (36, 39, 40, 37), (37, 40, 38, 35), (39, 42, 43, 40), (40, 43, 41, 38), (42, 45, 46, 43), (43, 46, 44, 41), (45, 48, 49, 46), (46, 49, 47, 44), (48, 51, 52, 49), (49, 52, 50, 47), (51, 54, 55, 52), (52, 55, 53, 50), (54, 57, 58, 55), (55, 58, 56, 53), (57, 60, 61, 58), (58, 61, 59, 56), (60, 63, 64, 61), (61, 64, 62, 59), (63, 66, 67, 64), (64, 67, 65, 62), (66, 69, 70, 67), (67, 70, 68, 65), (69, 72, 73, 70), (70, 73, 71, 68), (72, 75, 76, 73), (73, 76, 74, 71), (75, 78, 79, 76), (76, 79, 77, 74), (78, 81, 82, 79), (79, 82, 80, 77), (81, 84, 85, 82), (82, 85, 83, 80), (84, 87, 88, 85), (85, 88, 86, 83), (87, 90, 91, 88), (88, 91, 89, 86), (90, 93, 94, 91), (91, 94, 92, 89), (93, 96, 97, 94), (94, 97, 95, 92), (96, 99, 100, 97), (97, 100, 98, 95), (99, 102, 103, 100), (100, 103, 101, 98), (102, 105, 106, 103), (103, 106, 104, 101), (105, 108, 109, 106), (106, 109, 107, 104), (108, 111, 112, 109), (109, 112, 110, 107), (111, 114, 115, 112), (112, 115, 113, 110), (114, 117, 118, 115), (115, 118, 116, 113), (117, 120, 121, 118), (118, 121, 119, 116), (120, 123, 124, 121), (121, 124, 122, 119), (123, 126, 127, 124), (124, 127, 125, 122), (126, 33, 34, 127), (127, 34, 32, 125), (35, 129, 128, 32), (116, 156, 155, 113), (92, 148, 147, 89), (68, 140, 139, 65), (44, 132, 131, 41), (125, 159, 158, 122), (101, 151, 150, 98), (77, 143, 142, 74), (53, 135, 134, 50), (110, 154, 153, 107), (86, 146, 145, 83), (62, 138, 137, 59), (38, 130, 129, 35), (32, 128, 159, 125), (119, 157, 156, 116), (95, 149, 148, 92), (71, 141, 140, 68), (47, 133, 132, 44), (104, 152, 151, 101), (80, 144, 143, 77), (56, 136, 135, 53), (113, 155, 154, 110), (89, 147, 146, 86), (65, 139, 138, 62), (41, 131, 130, 38), (122, 158, 157, 119), (98, 150, 149, 95), (74, 142, 141, 71), (50, 134, 133, 47), (107, 153, 152, 104), (83, 145, 144, 80), (59, 137, 136, 56), (174, 173, 181, 182), (175, 174, 182, 183), (169, 168, 176, 177), (170, 169, 177, 178), (171, 170, 178, 179), (172, 171, 179, 180), (173, 172, 180, 181), (179, 178, 186, 187), (180, 179, 187, 188), (181, 180, 188, 189), (182, 181, 189, 190), (183, 182, 190, 191), (177, 176, 184, 185), (178, 177, 185, 186), (191, 190, 198, 199), (185, 184, 192, 193), (186, 185, 193, 194), (187, 186, 194, 195), (188, 187, 195, 196), (189, 188, 196, 197), (190, 189, 197, 198), (195, 194, 202, 203), (196, 195, 203, 204), (197, 196, 204, 205), (198, 197, 205, 206), (199, 198, 206, 207), (193, 192, 200, 201), (194, 193, 201, 202), (207, 206, 214, 215), (201, 200, 208, 209), (202, 201, 209, 210), (203, 202, 210, 211), (204, 203, 211, 212), (205, 204, 212, 213), (206, 205, 213, 214), (212, 211, 220, 221), (213, 212, 221, 222), (214, 213, 222, 223), (215, 214, 223, 224), (209, 208, 217, 218), (210, 209, 218, 219), (211, 210, 219, 220), (218, 217, 225, 226), (219, 218, 226, 227), (220, 219, 227, 228), (221, 220, 228, 229), (222, 221, 229, 230), (223, 222, 230, 231), (224, 223, 231, 232), (229, 228, 236, 237), (230, 229, 237, 238), (231, 230, 238, 239), (232, 231, 239, 240), (226, 225, 233, 234), (227, 226, 234, 235), (228, 227, 235, 236), (234, 233, 241, 242), (235, 234, 242, 243), (236, 235, 243, 244), (237, 236, 244, 245), (238, 237, 245, 246), (239, 238, 246, 247), (240, 239, 247, 248), (246, 245, 253, 254), (247, 246, 254, 255), (248, 247, 255, 256), (242, 241, 249, 250), (243, 242, 250, 251), (244, 243, 251, 252), (245, 244, 252, 253), (251, 250, 258, 259), (252, 251, 259, 260), (253, 252, 260, 261), (254, 253, 261, 262), (255, 254, 262, 263), (256, 255, 263, 264), (250, 249, 257, 258), (263, 262, 270, 271), (264, 263, 271, 272), (258, 257, 265, 266), (259, 258, 266, 267), (260, 259, 267, 268), (261, 260, 268, 269), (262, 261, 269, 270), (267, 266, 274, 275), (268, 267, 275, 276), (269, 268, 276, 277), (270, 269, 277, 278), (271, 270, 278, 279), (272, 271, 279, 280), (266, 265, 273, 274), (279, 278, 286, 287), (280, 279, 287, 288), (274, 273, 281, 282), (275, 274, 282, 283), (276, 275, 283, 284), (277, 276, 284, 285), (278, 277, 285, 286), (284, 283, 291, 292), (285, 284, 292, 293), (286, 285, 293, 294), (287, 286, 294, 295), (288, 287, 295, 296), (282, 281, 289, 290), (283, 282, 290, 291), (216, 175, 183), (216, 183, 191), (216, 191, 199), (216, 199, 207), (216, 207, 215), (216, 215, 224), (216, 224, 232), (216, 232, 240), (216, 240, 248), (216, 248, 256), (216, 256, 264), (216, 264, 272), (216, 272, 280), (216, 280, 288), (216, 288, 296), (296, 295, 166, 167), (216, 296, 167), (290, 289, 160, 161), (291, 290, 161, 162), (292, 291, 162, 163), (293, 292, 163, 164), (294, 293, 164, 165), (295, 294, 165, 166), (162, 161, 298, 299), (170, 171, 308, 307), (163, 162, 299, 300), (171, 172, 309, 308), (164, 163, 300, 301), (216, 167, 304, 313), (172, 173, 310, 309), (165, 164, 301, 302), (175, 216, 313, 312), (173, 174, 311, 310), (166, 165, 302, 303), (174, 175, 312, 311), (167, 166, 303, 304), (168, 169, 306, 305), (161, 160, 297, 298), (169, 170, 307, 306), (328, 336, 335, 327), (329, 337, 336, 328), (323, 331, 330, 322), (324, 332, 331, 323), (325, 333, 332, 324), (326, 334, 333, 325), (327, 335, 334, 326), (333, 341, 340, 332), (334, 342, 341, 333), (335, 343, 342, 334), (336, 344, 343, 335), (337, 345, 344, 336), (331, 339, 338, 330), (332, 340, 339, 331), (345, 353, 352, 344), (339, 347, 346, 338), (340, 348, 347, 339), (341, 349, 348, 340), (342, 350, 349, 341), (343, 351, 350, 342), (344, 352, 351, 343), (349, 357, 356, 348), (350, 358, 357, 349), (351, 359, 358, 350), (352, 360, 359, 351), (353, 361, 360, 352), (347, 355, 354, 346), (348, 356, 355, 347), (361, 369, 368, 360), (355, 363, 362, 354), (356, 364, 363, 355), (357, 365, 364, 356), (358, 366, 365, 357), (359, 367, 366, 358), (360, 368, 367, 359), (366, 375, 374, 365), (367, 376, 375, 366), (368, 377, 376, 367), (369, 378, 377, 368), (363, 372, 371, 362), (364, 373, 372, 363), (365, 374, 373, 364), (372, 380, 379, 371), (373, 381, 380, 372), (374, 382, 381, 373), (375, 383, 382, 374), (376, 384, 383, 375), (377, 385, 384, 376), (378, 386, 385, 377), (383, 391, 390, 382), (384, 392, 391, 383), (385, 393, 392, 384), (386, 394, 393, 385), (380, 388, 387, 379), (381, 389, 388, 380), (382, 390, 389, 381), (388, 396, 395, 387), (389, 397, 396, 388), (390, 398, 397, 389), (391, 399, 398, 390), (392, 400, 399, 391), (393, 401, 400, 392), (394, 402, 401, 393), (400, 408, 407, 399), (401, 409, 408, 400), (402, 410, 409, 401), (396, 404, 403, 395), (397, 405, 404, 396), (398, 406, 405, 397), (399, 407, 406, 398), (405, 413, 412, 404), (406, 414, 413, 405), (407, 415, 414, 406), (408, 416, 415, 407), (409, 417, 416, 408), (410, 418, 417, 409), (404, 412, 411, 403), (417, 425, 424, 416), (418, 426, 425, 417), (412, 420, 419, 411), (413, 421, 420, 412), (414, 422, 421, 413), (415, 423, 422, 414), (416, 424, 423, 415), (421, 429, 428, 420), (422, 430, 429, 421), (423, 431, 430, 422), (424, 432, 431, 423), (425, 433, 432, 424), (426, 434, 433, 425), (420, 428, 427, 419), (433, 441, 440, 432), (434, 442, 441, 433), (428, 436, 435, 427), (429, 437, 436, 428), (430, 438, 437, 429), (431, 439, 438, 430), (432, 440, 439, 431), (438, 446, 445, 437), (439, 447, 446, 438), (440, 448, 447, 439), (441, 449, 448, 440), (442, 450, 449, 441), (436, 444, 443, 435), (437, 445, 444, 436), (370, 337, 329), (370, 345, 337), (370, 353, 345), (370, 361, 353), (370, 369, 361), (370, 378, 369), (370, 386, 378), (370, 394, 386), (370, 402, 394), (370, 410, 402), (370, 418, 410), (370, 426, 418), (370, 434, 426), (370, 442, 434), (370, 450, 442), (450, 321, 320, 449), (370, 321, 450), (444, 315, 314, 443), (445, 316, 315, 444), (446, 317, 316, 445), (447, 318, 317, 446), (448, 319, 318, 447), (449, 320, 319, 448), (316, 453, 452, 315), (324, 461, 462, 325), (317, 454, 453, 316), (325, 462, 463, 326), (318, 455, 454, 317), (370, 467, 458, 321), (326, 463, 464, 327), (319, 456, 455, 318), (329, 466, 467, 370), (327, 464, 465, 328), (320, 457, 456, 319), (328, 465, 466, 329), (321, 458, 457, 320), (322, 459, 460, 323), (315, 452, 451, 314), (323, 460, 461, 324), (468, 469, 471, 470), (470, 471, 473, 472), (472, 473, 475, 474), (474, 475, 477, 476), (477, 479, 478, 476), (478, 479, 481, 480), (480, 481, 483, 482), (482, 483, 485, 484), (484, 485, 487, 486), (486, 487, 489, 488), (488, 489, 491, 490), (490, 491, 493, 492), (492, 493, 495, 494), (494, 495, 497, 496), (496, 497, 499, 498), (498, 499, 501, 500), (471, 469, 503, 501, 499, 497, 495, 493, 491, 489, 487, 485, 483, 481, 479, 477, 475, 473), (502, 503, 469, 468), (500, 501, 503, 502), (468, 470, 472, 474, 476, 478, 480, 482, 484, 486, 488, 490, 492, 494, 496, 498, 500, 502), (506, 505, 509, 510), (507, 506, 510, 511), (505, 504, 508, 509), (511, 510, 514, 515), (509, 508, 512, 513), (510, 509, 513, 514), (514, 513, 517, 518), (515, 514, 518, 519), (513, 512, 516, 517), (518, 517, 521, 522), (519, 518, 522, 523), (517, 516, 520, 521), (523, 522, 527, 528), (521, 520, 525, 526), (522, 521, 526, 527), (528, 527, 531, 532), (526, 525, 529, 530), (527, 526, 530, 531), (531, 530, 534, 535), (532, 531, 535, 536), (530, 529, 533, 534), (524, 507, 511), (524, 511, 515), (524, 515, 519), (524, 519, 523), (524, 523, 528), (524, 528, 532), (524, 532, 536), (535, 534, 505, 506), (536, 535, 506, 507), (534, 533, 504, 505), (524, 536, 507)])
me_cylinder.polygons.foreach_set('use_smooth', [True] * 469)
_k = set([(32, 35), (32, 125), (35, 38), (38, 41), (41, 44), (44, 47), (47, 50), (50, 53), (53, 56), (56, 59), (59, 62), (62, 65), (65, 68), (68, 71), (71, 74), (74, 77), (77, 80), (80, 83), (83, 86), (86, 89), (89, 92), (92, 95), (95, 98), (98, 101), (101, 104), (104, 107), (107, 110), (110, 113), (113, 116), (116, 119), (119, 122), (122, 125), (476, 477), (476, 478), (477, 479), (478, 479)])
me_cylinder.attributes.new('sharp_edge', 'BOOLEAN', 'EDGE').data.foreach_set('value', [ (min(e.vertices), max(e.vertices)) in _k for e in me_cylinder.edges])
_uv = me_cylinder.uv_layers.new(name='UVMap')
_uv.uv.foreach_set('vector', [0.3939, 0.4855, 0.346, 0.3933, 0.3669, 0.3799, 0.431, 0.4609, 0.488, 0.3929, 0.3985, 0.3425, 0.408, 0.32, 0.5057, 0.3519, 0.5057, 0.3519, 0.408, 0.32, 0.4129, 0.2961, 0.515, 0.3082, 0.515, 0.3082, 0.4129, 0.2961, 0.4129, 0.2716, 0.5156, 0.2635, 0.5156, 0.2635, 0.4129, 0.2716, 0.4081, 0.2477, 0.5073, 0.2194, 0.5073, 0.2194, 0.4081, 0.2477, 0.3985, 0.2251, 0.4905, 0.1777, 0.4905, 0.1777, 0.3985, 0.2251, 0.3847, 0.2048, 0.4657, 0.1402, 0.4657, 0.1402, 0.3847, 0.2048, 0.3671, 0.1875, 0.434, 0.1082, 0.434, 0.1082, 0.3671, 0.1875, 0.3464, 0.174, 0.3966, 0.08304, 0.3966, 0.08304, 0.3464, 0.174, 0.3234, 0.1648, 0.3549, 0.0657, 0.3549, 0.0657, 0.3234, 0.1648, 0.2991, 0.1602, 0.3107, 0.05679, 0.3107, 0.05679, 0.2991, 0.1602, 0.2742, 0.1604, 0.2657, 0.05654, 0.2657, 0.05654, 0.2742, 0.1604, 0.2498, 0.1654, 0.2214, 0.06481, 0.2214, 0.06481, 0.2498, 0.1654, 0.2269, 0.1751, 0.1792, 0.08181, 0.1792, 0.08181, 0.2269, 0.1751, 0.2062, 0.1891, 0.1408, 0.107, 0.1408, 0.107, 0.2062, 0.1891, 0.1886, 0.2069, 0.1085, 0.1393, 0.1085, 0.1393, 0.1886, 0.2069, 0.1749, 0.2278, 0.08327, 0.1773, 0.08327, 0.1773, 0.1749, 0.2278, 0.1655, 0.2509, 0.06604, 0.2194, 0.06604, 0.2194, 0.1655, 0.2509, 0.1608, 0.2754, 0.05741, 0.2639, 0.05741, 0.2639, 0.1608, 0.2754, 0.161, 0.3002, 0.05768, 0.3092, 0.05768, 0.3092, 0.161, 0.3002, 0.166, 0.3244, 0.06679, 0.3534, 0.06679, 0.3534, 0.166, 0.3244, 0.1757, 0.3472, 0.08437, 0.3949, 0.08437, 0.3949, 0.1757, 0.3472, 0.1897, 0.3675, 0.1097, 0.4321, 0.1097, 0.4321, 0.1897, 0.3675, 0.2074, 0.3846, 0.1418, 0.4634, 0.1418, 0.4634, 0.2074, 0.3846, 0.2281, 0.3977, 0.1793, 0.4878, 0.1793, 0.4878, 0.2281, 0.3977, 0.2509, 0.4065, 0.2208, 0.5043, 0.2208, 0.5043, 0.2509, 0.4065, 0.2751, 0.4105, 0.2647, 0.5124, 0.2647, 0.5124, 0.2751, 0.4105, 0.2997, 0.4095, 0.3092, 0.5118, 0.3092, 0.5118, 0.2997, 0.4095, 0.3237, 0.4037, 0.3528, 0.5027, 0.3528, 0.5027, 0.3237, 0.4037, 0.346, 0.3933, 0.3939, 0.4855, 0.3845, 0.3628, 0.3669, 0.3799, 0.346, 0.3933, 0.3237, 0.4037, 0.2997, 0.4095, 0.2751, 0.4105, 0.2509, 0.4065, 0.2281, 0.3977, 0.2074, 0.3846, 0.1897, 0.3675, 0.1757, 0.3472, 0.166, 0.3244, 0.161, 0.3002, 0.1608, 0.2754, 0.1655, 0.2509, 0.1749, 0.2278, 0.1886, 0.2069, 0.2062, 0.1891, 0.2269, 0.1751, 0.2498, 0.1654, 0.2742, 0.1604, 0.2991, 0.1602, 0.3234, 0.1648, 0.3464, 0.174, 0.3671, 0.1875, 0.3847, 0.2048, 0.3985, 0.2251, 0.4081, 0.2477, 0.4129, 0.2716, 0.4129, 0.2961, 0.408, 0.32, 0.3985, 0.3425, 0.4628, 0.4297, 0.3845, 0.3628, 0.3985, 0.3425, 0.488, 0.3929, 0.431, 0.4609, 0.3669, 0.3799, 0.3845, 0.3628, 0.4628, 0.4297, 0.431, 0.4609, 0.4628, 0.4297, 0.4824, 0.446, 0.4472, 0.4806, 0.4472, 0.4806, 0.4824, 0.446, 0.5059, 0.4659, 0.4664, 0.5046, 0.4628, 0.4297, 0.488, 0.3929, 0.5104, 0.4051, 0.4824, 0.446, 0.4824, 0.446, 0.5104, 0.4051, 0.5374, 0.4202, 0.5059, 0.4659, 0.488, 0.3929, 0.5057, 0.3519, 0.5301, 0.3596, 0.5104, 0.4051, 0.5104, 0.4051, 0.5301, 0.3596, 0.5595, 0.3692, 0.5374, 0.4202, 0.5057, 0.3519, 0.515, 0.3082, 0.5405, 0.3109, 0.5301, 0.3596, 0.5301, 0.3596, 0.5405, 0.3109, 0.5713, 0.3146, 0.5595, 0.3692, 0.515, 0.3082, 0.5156, 0.2635, 0.5412, 0.2611, 0.5405, 0.3109, 0.5405, 0.3109, 0.5412, 0.2611, 0.5722, 0.2586, 0.5713, 0.3146, 0.5156, 0.2635, 0.5073, 0.2194, 0.532, 0.212, 0.5412, 0.2611, 0.5412, 0.2611, 0.532, 0.212, 0.5619, 0.2034, 0.5722, 0.2586, 0.5073, 0.2194, 0.4905, 0.1777, 0.5132, 0.1656, 0.532, 0.212, 0.532, 0.212, 0.5132, 0.1656, 0.541, 0.1512, 0.5619, 0.2034, 0.4905, 0.1777, 0.4657, 0.1402, 0.4856, 0.1238, 0.5132, 0.1656, 0.5132, 0.1656, 0.4856, 0.1238, 0.51, 0.1042, 0.541, 0.1512, 0.4657, 0.1402, 0.434, 0.1082, 0.4503, 0.08817, 0.4856, 0.1238, 0.4856, 0.1238, 0.4503, 0.08817, 0.4704, 0.06414, 0.51, 0.1042, 0.434, 0.1082, 0.3966, 0.08304, 0.4087, 0.0602, 0.4503, 0.08817, 0.4503, 0.08817, 0.4087, 0.0602, 0.4236, 0.03269, 0.4704, 0.06414, 0.3966, 0.08304, 0.3549, 0.0657, 0.3623, 0.04095, 0.4087, 0.0602, 0.4087, 0.0602, 0.3623, 0.04095, 0.3716, 0.01109, 0.4236, 0.03269, 0.3549, 0.0657, 0.3107, 0.05679, 0.3132, 0.03111, 0.3623, 0.04095, 0.3623, 0.04095, 0.3132, 0.03111, 0.3164, 0.0001309, 0.3716, 0.01109, 0.3107, 0.05679, 0.2657, 0.05654, 0.2632, 0.03089, 0.3132, 0.03111, 0.3132, 0.03111, 0.2632, 0.03089, 0.2605, 0.0001309, 0.3164, 0.0001309, 0.2657, 0.05654, 0.2214, 0.06481, 0.2141, 0.0398, 0.2632, 0.03089, 0.2632, 0.03089, 0.2141, 0.0398, 0.2062, 0.01071, 0.2605, 0.0001309, 0.2214, 0.06481, 0.1792, 0.08181, 0.167, 0.0586, 0.2141, 0.0398, 0.2141, 0.0398, 0.167, 0.0586, 0.1518, 0.02884, 0.2062, 0.01071, 0.1792, 0.08181, 0.1408, 0.107, 0.124, 0.08668, 0.167, 0.0586, 0.167, 0.0586, 0.124, 0.08668, 0.1036, 0.06174, 0.1518, 0.02884, 0.1408, 0.107, 0.1085, 0.1393, 0.08805, 0.1229, 0.124, 0.08668, 0.124, 0.08668, 0.08805, 0.1229, 0.0634, 0.1027, 0.1036, 0.06174, 0.1085, 0.1393, 0.08327, 0.1773, 0.06008, 0.1652, 0.08805, 0.1229, 0.08805, 0.1229, 0.06008, 0.1652, 0.03211, 0.1504, 0.0634, 0.1027, 0.08327, 0.1773, 0.06604, 0.2194, 0.041, 0.2121, 0.06008, 0.1652, 0.06008, 0.1652, 0.041, 0.2121, 0.01077, 0.203, 0.03211, 0.1504, 0.06604, 0.2194, 0.05741, 0.2639, 0.03149, 0.2617, 0.041, 0.2121, 0.041, 0.2121, 0.03149, 0.2617, 0.0001309, 0.2587, 0.01077, 0.203, 0.05741, 0.2639, 0.05768, 0.3092, 0.03187, 0.3121, 0.03149, 0.2617, 0.03149, 0.2617, 0.03187, 0.3121, 0.0005882, 0.3153, 0.0001309, 0.2587, 0.05768, 0.3092, 0.06679, 0.3534, 0.0421, 0.3613, 0.03187, 0.3121, 0.03187, 0.3121, 0.0421, 0.3613, 0.01211, 0.3705, 0.0005882, 0.3153, 0.06679, 0.3534, 0.08437, 0.3949, 0.06176, 0.4075, 0.0421, 0.3613, 0.0421, 0.3613, 0.06176, 0.4075, 0.03422, 0.4224, 0.01211, 0.3705, 0.08437, 0.3949, 0.1097, 0.4321, 0.09005, 0.4488, 0.06176, 0.4075, 0.06176, 0.4075, 0.09005, 0.4488, 0.06604, 0.4688, 0.03422, 0.4224, 0.1097, 0.4321, 0.1418, 0.4634, 0.1258, 0.4836, 0.09005, 0.4488, 0.09005, 0.4488, 0.1258, 0.4836, 0.1063, 0.5079, 0.06604, 0.4688, 0.1418, 0.4634, 0.1793, 0.4878, 0.1677, 0.5107, 0.1258, 0.4836, 0.1258, 0.4836, 0.1677, 0.5107, 0.1533, 0.5382, 0.1063, 0.5079, 0.1793, 0.4878, 0.2208, 0.5043, 0.2139, 0.529, 0.1677, 0.5107, 0.1677, 0.5107, 0.2139, 0.529, 0.2052, 0.5587, 0.1533, 0.5382, 0.2208, 0.5043, 0.2647, 0.5124, 0.2627, 0.5379, 0.2139, 0.529, 0.2139, 0.529, 0.2627, 0.5379, 0.2599, 0.5687, 0.2052, 0.5587, 0.2647, 0.5124, 0.3092, 0.5118, 0.3121, 0.5372, 0.2627, 0.5379, 0.2627, 0.5379, 0.3121, 0.5372, 0.3154, 0.5678, 0.2599, 0.5687, 0.3092, 0.5118, 0.3528, 0.5027, 0.3605, 0.527, 0.3121, 0.5372, 0.3121, 0.5372, 0.3605, 0.527, 0.3695, 0.5565, 0.3154, 0.5678, 0.3528, 0.5027, 0.3939, 0.4855, 0.406, 0.508, 0.3605, 0.527, 0.3605, 0.527, 0.406, 0.508, 0.4204, 0.5351, 0.3695, 0.5565, 0.3939, 0.4855, 0.431, 0.4609, 0.4472, 0.4806, 0.406, 0.508, 0.406, 0.508, 0.4472, 0.4806, 0.4664, 0.5046, 0.4204, 0.5351, 0.5681, 0.8184, 0.5236, 0.8726, 0.5219, 0.8714, 0.5549, 0.8096, 0.4934, 0.8035, 0.5138, 0.8706, 0.5118, 0.8714, 0.4788, 0.8096, 0.4396, 0.9042, 0.5067, 0.8839, 0.5075, 0.8858, 0.4457, 0.9188, 0.5403, 0.958, 0.5199, 0.891, 0.5219, 0.8902, 0.5549, 0.9519, 0.5941, 0.8573, 0.527, 0.8777, 0.5262, 0.8758, 0.588, 0.8427, 0.5403, 0.8035, 0.5199, 0.8706, 0.5179, 0.8702, 0.5248, 0.8005, 0.4396, 0.8573, 0.5067, 0.8777, 0.5063, 0.8797, 0.4365, 0.8729, 0.4934, 0.958, 0.5138, 0.891, 0.5158, 0.8914, 0.5089, 0.9611, 0.5941, 0.9042, 0.527, 0.8839, 0.5274, 0.8818, 0.5972, 0.8887, 0.4657, 0.8184, 0.5101, 0.8726, 0.5086, 0.874, 0.4545, 0.8296, 0.4545, 0.932, 0.5086, 0.8875, 0.5101, 0.889, 0.4657, 0.9432, 0.5681, 0.9432, 0.5236, 0.889, 0.5251, 0.8875, 0.5792, 0.932, 0.5792, 0.8296, 0.5251, 0.874, 0.5236, 0.8726, 0.5681, 0.8184, 0.5549, 0.8096, 0.5219, 0.8714, 0.5199, 0.8706, 0.5403, 0.8035, 0.5089, 0.8005, 0.5158, 0.8702, 0.5138, 0.8706, 0.4934, 0.8035, 0.4365, 0.8887, 0.5063, 0.8818, 0.5067, 0.8839, 0.4396, 0.9042, 0.5248, 0.9611, 0.5179, 0.8914, 0.5199, 0.891, 0.5403, 0.958, 0.5972, 0.8729, 0.5274, 0.8797, 0.527, 0.8777, 0.5941, 0.8573, 0.4457, 0.8427, 0.5075, 0.8758, 0.5067, 0.8777, 0.4396, 0.8573, 0.4788, 0.9519, 0.5118, 0.8902, 0.5138, 0.891, 0.4934, 0.958, 0.588, 0.9188, 0.5262, 0.8858, 0.527, 0.8839, 0.5941, 0.9042, 0.4788, 0.8096, 0.5118, 0.8714, 0.5101, 0.8726, 0.4657, 0.8184, 0.4457, 0.9188, 0.5075, 0.8858, 0.5086, 0.8875, 0.4545, 0.932, 0.5549, 0.9519, 0.5219, 0.8902, 0.5236, 0.889, 0.5681, 0.9432, 0.588, 0.8427, 0.5262, 0.8758, 0.5251, 0.874, 0.5792, 0.8296, 0.5248, 0.8005, 0.5179, 0.8702, 0.5158, 0.8702, 0.5089, 0.8005, 0.4365, 0.8729, 0.5063, 0.8797, 0.5063, 0.8818, 0.4365, 0.8887, 0.5089, 0.9611, 0.5158, 0.8914, 0.5179, 0.8914, 0.5248, 0.9611, 0.5972, 0.8887, 0.5274, 0.8818, 0.5274, 0.8797, 0.5972, 0.8729, 0.4545, 0.8296, 0.5086, 0.874, 0.5075, 0.8758, 0.4457, 0.8427, 0.4657, 0.9432, 0.5101, 0.889, 0.5118, 0.8902, 0.4788, 0.9519, 0.5792, 0.932, 0.5251, 0.8875, 0.5262, 0.8858, 0.588, 0.9188, 0.7908, 0.7429, 0.8012, 0.7332, 0.8053, 0.7385, 0.7931, 0.7465, 0.7801, 0.7514, 0.7908, 0.7429, 0.7931, 0.7465, 0.7811, 0.7532, 0.8446, 0.6689, 0.8722, 0.6142, 0.9042, 0.6316, 0.8635, 0.6822, 0.8332, 0.691, 0.8446, 0.6689, 0.8635, 0.6822, 0.8464, 0.7018, 0.8222, 0.7081, 0.8332, 0.691, 0.8464, 0.7018, 0.8314, 0.7169, 0.8116, 0.7218, 0.8222, 0.7081, 0.8314, 0.7169, 0.8179, 0.7289, 0.8012, 0.7332, 0.8116, 0.7218, 0.8179, 0.7289, 0.8053, 0.7385, 0.8314, 0.7169, 0.8464, 0.7018, 0.8573, 0.7162, 0.8388, 0.7283, 0.8179, 0.7289, 0.8314, 0.7169, 0.8388, 0.7283, 0.8226, 0.7377, 0.8053, 0.7385, 0.8179, 0.7289, 0.8226, 0.7377, 0.8081, 0.745, 0.7931, 0.7465, 0.8053, 0.7385, 0.8081, 0.745, 0.7946, 0.7507, 0.7811, 0.7532, 0.7931, 0.7465, 0.7946, 0.7507, 0.7818, 0.7553, 0.8635, 0.6822, 0.9042, 0.6316, 0.9335, 0.6574, 0.8795, 0.7003, 0.8464, 0.7018, 0.8635, 0.6822, 0.8795, 0.7003, 0.8573, 0.7162, 0.7818, 0.7553, 0.7946, 0.7507, 0.7951, 0.7554, 0.7819, 0.7576, 0.8795, 0.7003, 0.9335, 0.6574, 0.958, 0.6928, 0.8916, 0.7235, 0.8573, 0.7162, 0.8795, 0.7003, 0.8916, 0.7235, 0.8651, 0.7343, 0.8388, 0.7283, 0.8573, 0.7162, 0.8651, 0.7343, 0.8435, 0.7422, 0.8226, 0.7377, 0.8388, 0.7283, 0.8435, 0.7422, 0.8253, 0.748, 0.8081, 0.745, 0.8226, 0.7377, 0.8253, 0.748, 0.8094, 0.7523, 0.7946, 0.7507, 0.8081, 0.745, 0.8094, 0.7523, 0.7951, 0.7554, 0.8435, 0.7422, 0.8651, 0.7343, 0.8686, 0.7555, 0.8449, 0.7581, 0.8253, 0.748, 0.8435, 0.7422, 0.8449, 0.7581, 0.8255, 0.7596, 0.8094, 0.7523, 0.8253, 0.748, 0.8255, 0.7596, 0.809, 0.7603, 0.7951, 0.7554, 0.8094, 0.7523, 0.809, 0.7603, 0.7945, 0.7604, 0.7819, 0.7576, 0.7951, 0.7554, 0.7945, 0.7604, 0.7815, 0.76, 0.8916, 0.7235, 0.958, 0.6928, 0.9743, 0.7376, 0.8982, 0.7513, 0.8651, 0.7343, 0.8916, 0.7235, 0.8982, 0.7513, 0.8686, 0.7555, 0.7815, 0.76, 0.7945, 0.7604, 0.7928, 0.7654, 0.7806, 0.7624, 0.8982, 0.7513, 0.9743, 0.7376, 0.9786, 0.79, 0.8974, 0.7826, 0.8686, 0.7555, 0.8982, 0.7513, 0.8974, 0.7826, 0.8665, 0.7787, 0.8449, 0.7581, 0.8686, 0.7555, 0.8665, 0.7787, 0.8423, 0.7751, 0.8255, 0.7596, 0.8449, 0.7581, 0.8423, 0.7751, 0.8228, 0.7717, 0.809, 0.7603, 0.8255, 0.7596, 0.8228, 0.7717, 0.8067, 0.7685, 0.7945, 0.7604, 0.809, 0.7603, 0.8067, 0.7685, 0.7928, 0.7654, 0.8228, 0.7717, 0.8423, 0.7751, 0.8353, 0.792, 0.8172, 0.7836, 0.8067, 0.7685, 0.8228, 0.7717, 0.8172, 0.7836, 0.8025, 0.7765, 0.7928, 0.7654, 0.8067, 0.7685, 0.8025, 0.7765, 0.79, 0.7703, 0.7806, 0.7624, 0.7928, 0.7654, 0.79, 0.7703, 0.7792, 0.7646, 0.8974, 0.7826, 0.9786, 0.79, 0.9674, 0.8463, 0.8877, 0.8149, 0.8665, 0.7787, 0.8974, 0.7826, 0.8877, 0.8149, 0.8581, 0.8022, 0.8423, 0.7751, 0.8665, 0.7787, 0.8581, 0.8022, 0.8353, 0.792, 0.8877, 0.8149, 0.9674, 0.8463, 0.9384, 0.9008, 0.8685, 0.845, 0.8581, 0.8022, 0.8877, 0.8149, 0.8685, 0.845, 0.8432, 0.8239, 0.8353, 0.792, 0.8581, 0.8022, 0.8432, 0.8239, 0.8239, 0.8075, 0.8172, 0.7836, 0.8353, 0.792, 0.8239, 0.8075, 0.8087, 0.7944, 0.8025, 0.7765, 0.8172, 0.7836, 0.8087, 0.7944, 0.7965, 0.7837, 0.79, 0.7703, 0.8025, 0.7765, 0.7965, 0.7837, 0.7862, 0.7746, 0.7792, 0.7646, 0.79, 0.7703, 0.7862, 0.7746, 0.7773, 0.7666, 0.8087, 0.7944, 0.8239, 0.8075, 0.8088, 0.8199, 0.7979, 0.8031, 0.7965, 0.7837, 0.8087, 0.7944, 0.7979, 0.8031, 0.789, 0.7896, 0.7862, 0.7746, 0.7965, 0.7837, 0.789, 0.7896, 0.7816, 0.7782, 0.7773, 0.7666, 0.7862, 0.7746, 0.7816, 0.7782, 0.7752, 0.7683, 0.8685, 0.845, 0.9384, 0.9008, 0.8917, 0.9472, 0.8408, 0.869, 0.8432, 0.8239, 0.8685, 0.845, 0.8408, 0.869, 0.8227, 0.8412, 0.8239, 0.8075, 0.8432, 0.8239, 0.8227, 0.8412, 0.8088, 0.8199, 0.8408, 0.869, 0.8917, 0.9472, 0.8305, 0.9712, 0.8076, 0.8846, 0.8227, 0.8412, 0.8408, 0.869, 0.8076, 0.8846, 0.7985, 0.853, 0.8088, 0.8199, 0.8227, 0.8412, 0.7985, 0.853, 0.7913, 0.8287, 0.7979, 0.8031, 0.8088, 0.8199, 0.7913, 0.8287, 0.7855, 0.8096, 0.789, 0.7896, 0.7979, 0.8031, 0.7855, 0.8096, 0.7806, 0.794, 0.7816, 0.7782, 0.789, 0.7896, 0.7806, 0.794, 0.7765, 0.781, 0.7752, 0.7683, 0.7816, 0.7782, 0.7765, 0.781, 0.7727, 0.7696, 0.7806, 0.794, 0.7855, 0.8096, 0.7722, 0.813, 0.7716, 0.7966, 0.7765, 0.781, 0.7806, 0.794, 0.7716, 0.7966, 0.771, 0.7827, 0.7727, 0.7696, 0.7765, 0.781, 0.771, 0.7827, 0.7702, 0.7705, 0.8076, 0.8846, 0.8305, 0.9712, 0.7689, 0.9756, 0.7724, 0.8901, 0.7985, 0.853, 0.8076, 0.8846, 0.7724, 0.8901, 0.7727, 0.8579, 0.7913, 0.8287, 0.7985, 0.853, 0.7727, 0.8579, 0.7726, 0.8329, 0.7855, 0.8096, 0.7913, 0.8287, 0.7726, 0.8329, 0.7722, 0.813, 0.7727, 0.8579, 0.7724, 0.8901, 0.7389, 0.8859, 0.7478, 0.8561, 0.7726, 0.8329, 0.7727, 0.8579, 0.7478, 0.8561, 0.7543, 0.8325, 0.7722, 0.813, 0.7726, 0.8329, 0.7543, 0.8325, 0.7591, 0.8133, 0.7716, 0.7966, 0.7722, 0.813, 0.7591, 0.8133, 0.7627, 0.7972, 0.771, 0.7827, 0.7716, 0.7966, 0.7627, 0.7972, 0.7654, 0.7833, 0.7702, 0.7705, 0.771, 0.7827, 0.7654, 0.7833, 0.7676, 0.7708, 0.7724, 0.8901, 0.7689, 0.9756, 0.7129, 0.9632, 0.7389, 0.8859, 0.7654, 0.7833, 0.7627, 0.7972, 0.7542, 0.796, 0.7601, 0.7828, 0.7676, 0.7708, 0.7654, 0.7833, 0.7601, 0.7828, 0.765, 0.7707, 0.7389, 0.8859, 0.7129, 0.9632, 0.6667, 0.9381, 0.71, 0.874, 0.7478, 0.8561, 0.7389, 0.8859, 0.71, 0.874, 0.7257, 0.8486, 0.7543, 0.8325, 0.7478, 0.8561, 0.7257, 0.8486, 0.7377, 0.828, 0.7591, 0.8133, 0.7543, 0.8325, 0.7377, 0.828, 0.7469, 0.8108, 0.7627, 0.7972, 0.7591, 0.8133, 0.7469, 0.8108, 0.7542, 0.796, 0.7257, 0.8486, 0.71, 0.874, 0.6871, 0.8568, 0.7077, 0.8369, 0.7377, 0.828, 0.7257, 0.8486, 0.7077, 0.8369, 0.7237, 0.8203, 0.7469, 0.8108, 0.7377, 0.828, 0.7237, 0.8203, 0.7364, 0.806, 0.7542, 0.796, 0.7469, 0.8108, 0.7364, 0.806, 0.7467, 0.7932, 0.7601, 0.7828, 0.7542, 0.796, 0.7467, 0.7932, 0.7553, 0.7814, 0.765, 0.7707, 0.7601, 0.7828, 0.7553, 0.7814, 0.7627, 0.7701, 0.71, 0.874, 0.6667, 0.9381, 0.6323, 0.9051, 0.6871, 0.8568, 0.7553, 0.7814, 0.7467, 0.7932, 0.7405, 0.789, 0.7512, 0.779, 0.7627, 0.7701, 0.7553, 0.7814, 0.7512, 0.779, 0.7606, 0.7691, 0.6871, 0.8568, 0.6323, 0.9051, 0.6098, 0.8684, 0.6708, 0.8363, 0.7077, 0.8369, 0.6871, 0.8568, 0.6708, 0.8363, 0.6943, 0.8225, 0.7237, 0.8203, 0.7077, 0.8369, 0.6943, 0.8225, 0.7129, 0.8103, 0.7364, 0.806, 0.7237, 0.8203, 0.7129, 0.8103, 0.728, 0.7993, 0.7467, 0.7932, 0.7364, 0.806, 0.728, 0.7993, 0.7405, 0.789, 0.7129, 0.8103, 0.6943, 0.8225, 0.6856, 0.8066, 0.7054, 0.799, 0.728, 0.7993, 0.7129, 0.8103, 0.7054, 0.799, 0.7218, 0.7915, 0.7405, 0.789, 0.728, 0.7993, 0.7218, 0.7915, 0.7358, 0.7838, 0.7512, 0.779, 0.7405, 0.789, 0.7358, 0.7838, 0.748, 0.7759, 0.7606, 0.7691, 0.7512, 0.779, 0.748, 0.7759, 0.759, 0.7677, 0.6708, 0.8363, 0.6098, 0.8684, 0.598, 0.8311, 0.6607, 0.8144, 0.6943, 0.8225, 0.6708, 0.8363, 0.6607, 0.8144, 0.6856, 0.8066, 0.7693, 0.7593, 0.7801, 0.7514, 0.7811, 0.7532, 0.7693, 0.7593, 0.7811, 0.7532, 0.7818, 0.7553, 0.7693, 0.7593, 0.7818, 0.7553, 0.7819, 0.7576, 0.7693, 0.7593, 0.7819, 0.7576, 0.7815, 0.76, 0.7693, 0.7593, 0.7815, 0.76, 0.7806, 0.7624, 0.7693, 0.7593, 0.7806, 0.7624, 0.7792, 0.7646, 0.7693, 0.7593, 0.7792, 0.7646, 0.7773, 0.7666, 0.7693, 0.7593, 0.7773, 0.7666, 0.7752, 0.7683, 0.7693, 0.7593, 0.7752, 0.7683, 0.7727, 0.7696, 0.7693, 0.7593, 0.7727, 0.7696, 0.7702, 0.7705, 0.7693, 0.7593, 0.7702, 0.7705, 0.7676, 0.7708, 0.7693, 0.7593, 0.7676, 0.7708, 0.765, 0.7707, 0.7693, 0.7593, 0.765, 0.7707, 0.7627, 0.7701, 0.7693, 0.7593, 0.7627, 0.7701, 0.7606, 0.7691, 0.7693, 0.7593, 0.7606, 0.7691, 0.759, 0.7677, 0.759, 0.7677, 0.748, 0.7759, 0.7456, 0.7723, 0.7577, 0.766, 0.7693, 0.7593, 0.759, 0.7677, 0.7577, 0.766, 0.6607, 0.8144, 0.598, 0.8311, 0.595, 0.7948, 0.6562, 0.7917, 0.6856, 0.8066, 0.6607, 0.8144, 0.6562, 0.7917, 0.681, 0.7902, 0.7054, 0.799, 0.6856, 0.8066, 0.681, 0.7902, 0.7011, 0.787, 0.7218, 0.7915, 0.7054, 0.799, 0.7011, 0.787, 0.7179, 0.7829, 0.7358, 0.7838, 0.7218, 0.7915, 0.7179, 0.7829, 0.7325, 0.7779, 0.748, 0.7759, 0.7358, 0.7838, 0.7325, 0.7779, 0.7456, 0.7723, 0.681, 0.7902, 0.6562, 0.7917, 0.6906, 0.6635, 0.6929, 0.6643, 0.8332, 0.691, 0.8222, 0.7081, 0.7126, 0.6533, 0.7132, 0.6511, 0.7011, 0.787, 0.681, 0.7902, 0.6929, 0.6643, 0.6952, 0.6646, 0.8222, 0.7081, 0.8116, 0.7218, 0.7116, 0.6554, 0.7126, 0.6533, 0.7179, 0.7829, 0.7011, 0.787, 0.6952, 0.6646, 0.6975, 0.6646, 0.7693, 0.7593, 0.7577, 0.766, 0.7038, 0.6627, 0.7056, 0.6616, 0.8116, 0.7218, 0.8012, 0.7332, 0.7104, 0.6572, 0.7116, 0.6554, 0.7325, 0.7779, 0.7179, 0.7829, 0.6975, 0.6646, 0.6997, 0.6642, 0.7801, 0.7514, 0.7693, 0.7593, 0.7056, 0.6616, 0.7074, 0.6603, 0.8012, 0.7332, 0.7908, 0.7429, 0.709, 0.6589, 0.7104, 0.6572, 0.7456, 0.7723, 0.7325, 0.7779, 0.6997, 0.6642, 0.7018, 0.6636, 0.7908, 0.7429, 0.7801, 0.7514, 0.7074, 0.6603, 0.709, 0.6589, 0.7577, 0.766, 0.7456, 0.7723, 0.7018, 0.6636, 0.7038, 0.6627, 0.8722, 0.6142, 0.8446, 0.6689, 0.7134, 0.6486, 0.7132, 0.6458, 0.6562, 0.7917, 0.595, 0.7948, 0.6881, 0.6621, 0.6906, 0.6635, 0.8446, 0.6689, 0.8332, 0.691, 0.7132, 0.6511, 0.7134, 0.6486, 0.7908, 0.7429, 0.7931, 0.7465, 0.8053, 0.7385, 0.8012, 0.7332, 0.7801, 0.7514, 0.7811, 0.7532, 0.7931, 0.7465, 0.7908, 0.7429, 0.8446, 0.6689, 0.8635, 0.6822, 0.9042, 0.6316, 0.8722, 0.6142, 0.8332, 0.691, 0.8464, 0.7018, 0.8635, 0.6822, 0.8446, 0.6689, 0.8222, 0.7081, 0.8314, 0.7169, 0.8464, 0.7018, 0.8332, 0.691, 0.8116, 0.7218, 0.8179, 0.7289, 0.8314, 0.7169, 0.8222, 0.7081, 0.8012, 0.7332, 0.8053, 0.7385, 0.8179, 0.7289, 0.8116, 0.7218, 0.8314, 0.7169, 0.8388, 0.7283, 0.8573, 0.7162, 0.8464, 0.7018, 0.8179, 0.7289, 0.8226, 0.7377, 0.8388, 0.7283, 0.8314, 0.7169, 0.8053, 0.7385, 0.8081, 0.745, 0.8226, 0.7377, 0.8179, 0.7289, 0.7931, 0.7465, 0.7946, 0.7507, 0.8081, 0.745, 0.8053, 0.7385, 0.7811, 0.7532, 0.7818, 0.7553, 0.7946, 0.7507, 0.7931, 0.7465, 0.8635, 0.6822, 0.8795, 0.7003, 0.9335, 0.6574, 0.9042, 0.6316, 0.8464, 0.7018, 0.8573, 0.7162, 0.8795, 0.7003, 0.8635, 0.6822, 0.7818, 0.7553, 0.7819, 0.7576, 0.7951, 0.7554, 0.7946, 0.7507, 0.8795, 0.7003, 0.8916, 0.7235, 0.958, 0.6928, 0.9335, 0.6574, 0.8573, 0.7162, 0.8651, 0.7343, 0.8916, 0.7235, 0.8795, 0.7003, 0.8388, 0.7283, 0.8435, 0.7422, 0.8651, 0.7343, 0.8573, 0.7162, 0.8226, 0.7377, 0.8253, 0.748, 0.8435, 0.7422, 0.8388, 0.7283, 0.8081, 0.745, 0.8094, 0.7523, 0.8253, 0.748, 0.8226, 0.7377, 0.7946, 0.7507, 0.7951, 0.7554, 0.8094, 0.7523, 0.8081, 0.745, 0.8435, 0.7422, 0.8449, 0.7581, 0.8686, 0.7555, 0.8651, 0.7343, 0.8253, 0.748, 0.8255, 0.7596, 0.8449, 0.7581, 0.8435, 0.7422, 0.8094, 0.7523, 0.809, 0.7603, 0.8255, 0.7596, 0.8253, 0.748, 0.7951, 0.7554, 0.7945, 0.7604, 0.809, 0.7603, 0.8094, 0.7523, 0.7819, 0.7576, 0.7815, 0.76, 0.7945, 0.7604, 0.7951, 0.7554, 0.8916, 0.7235, 0.8982, 0.7513, 0.9743, 0.7376, 0.958, 0.6928, 0.8651, 0.7343, 0.8686, 0.7555, 0.8982, 0.7513, 0.8916, 0.7235, 0.7815, 0.76, 0.7806, 0.7624, 0.7928, 0.7654, 0.7945, 0.7604, 0.8982, 0.7513, 0.8974, 0.7826, 0.9786, 0.79, 0.9743, 0.7376, 0.8686, 0.7555, 0.8665, 0.7787, 0.8974, 0.7826, 0.8982, 0.7513, 0.8449, 0.7581, 0.8423, 0.7751, 0.8665, 0.7787, 0.8686, 0.7555, 0.8255, 0.7596, 0.8228, 0.7717, 0.8423, 0.7751, 0.8449, 0.7581, 0.809, 0.7603, 0.8067, 0.7685, 0.8228, 0.7717, 0.8255, 0.7596, 0.7945, 0.7604, 0.7928, 0.7654, 0.8067, 0.7685, 0.809, 0.7603, 0.8228, 0.7717, 0.8172, 0.7836, 0.8353, 0.792, 0.8423, 0.7751, 0.8067, 0.7685, 0.8025, 0.7765, 0.8172, 0.7836, 0.8228, 0.7717, 0.7928, 0.7654, 0.79, 0.7703, 0.8025, 0.7765, 0.8067, 0.7685, 0.7806, 0.7624, 0.7792, 0.7646, 0.79, 0.7703, 0.7928, 0.7654, 0.8974, 0.7826, 0.8877, 0.8149, 0.9674, 0.8463, 0.9786, 0.79, 0.8665, 0.7787, 0.8581, 0.8022, 0.8877, 0.8149, 0.8974, 0.7826, 0.8423, 0.7751, 0.8353, 0.792, 0.8581, 0.8022, 0.8665, 0.7787, 0.8877, 0.8149, 0.8685, 0.845, 0.9384, 0.9008, 0.9674, 0.8463, 0.8581, 0.8022, 0.8432, 0.8239, 0.8685, 0.845, 0.8877, 0.8149, 0.8353, 0.792, 0.8239, 0.8075, 0.8432, 0.8239, 0.8581, 0.8022, 0.8172, 0.7836, 0.8087, 0.7944, 0.8239, 0.8075, 0.8353, 0.792, 0.8025, 0.7765, 0.7965, 0.7837, 0.8087, 0.7944, 0.8172, 0.7836, 0.79, 0.7703, 0.7862, 0.7746, 0.7965, 0.7837, 0.8025, 0.7765, 0.7792, 0.7646, 0.7773, 0.7666, 0.7862, 0.7746, 0.79, 0.7703, 0.8087, 0.7944, 0.7979, 0.8031, 0.8088, 0.8199, 0.8239, 0.8075, 0.7965, 0.7837, 0.789, 0.7896, 0.7979, 0.8031, 0.8087, 0.7944, 0.7862, 0.7746, 0.7816, 0.7782, 0.789, 0.7896, 0.7965, 0.7837, 0.7773, 0.7666, 0.7752, 0.7683, 0.7816, 0.7782, 0.7862, 0.7746, 0.8685, 0.845, 0.8408, 0.869, 0.8917, 0.9472, 0.9384, 0.9008, 0.8432, 0.8239, 0.8227, 0.8412, 0.8408, 0.869, 0.8685, 0.845, 0.8239, 0.8075, 0.8088, 0.8199, 0.8227, 0.8412, 0.8432, 0.8239, 0.8408, 0.869, 0.8076, 0.8846, 0.8305, 0.9712, 0.8917, 0.9472, 0.8227, 0.8412, 0.7985, 0.853, 0.8076, 0.8846, 0.8408, 0.869, 0.8088, 0.8199, 0.7913, 0.8287, 0.7985, 0.853, 0.8227, 0.8412, 0.7979, 0.8031, 0.7855, 0.8096, 0.7913, 0.8287, 0.8088, 0.8199, 0.789, 0.7896, 0.7806, 0.794, 0.7855, 0.8096, 0.7979, 0.8031, 0.7816, 0.7782, 0.7765, 0.781, 0.7806, 0.794, 0.789, 0.7896, 0.7752, 0.7683, 0.7727, 0.7696, 0.7765, 0.781, 0.7816, 0.7782, 0.7806, 0.794, 0.7716, 0.7966, 0.7722, 0.813, 0.7855, 0.8096, 0.7765, 0.781, 0.771, 0.7827, 0.7716, 0.7966, 0.7806, 0.794, 0.7727, 0.7696, 0.7702, 0.7705, 0.771, 0.7827, 0.7765, 0.781, 0.8076, 0.8846, 0.7724, 0.8901, 0.7689, 0.9756, 0.8305, 0.9712, 0.7985, 0.853, 0.7727, 0.8579, 0.7724, 0.8901, 0.8076, 0.8846, 0.7913, 0.8287, 0.7726, 0.8329, 0.7727, 0.8579, 0.7985, 0.853, 0.7855, 0.8096, 0.7722, 0.813, 0.7726, 0.8329, 0.7913, 0.8287, 0.7727, 0.8579, 0.7478, 0.8561, 0.7389, 0.8859, 0.7724, 0.8901, 0.7726, 0.8329, 0.7543, 0.8325, 0.7478, 0.8561, 0.7727, 0.8579, 0.7722, 0.813, 0.7591, 0.8133, 0.7543, 0.8325, 0.7726, 0.8329, 0.7716, 0.7966, 0.7627, 0.7972, 0.7591, 0.8133, 0.7722, 0.813, 0.771, 0.7827, 0.7654, 0.7833, 0.7627, 0.7972, 0.7716, 0.7966, 0.7702, 0.7705, 0.7676, 0.7708, 0.7654, 0.7833, 0.771, 0.7827, 0.7724, 0.8901, 0.7389, 0.8859, 0.7129, 0.9632, 0.7689, 0.9756, 0.7654, 0.7833, 0.7601, 0.7828, 0.7542, 0.796, 0.7627, 0.7972, 0.7676, 0.7708, 0.765, 0.7707, 0.7601, 0.7828, 0.7654, 0.7833, 0.7389, 0.8859, 0.71, 0.874, 0.6667, 0.9381, 0.7129, 0.9632, 0.7478, 0.8561, 0.7257, 0.8486, 0.71, 0.874, 0.7389, 0.8859, 0.7543, 0.8325, 0.7377, 0.828, 0.7257, 0.8486, 0.7478, 0.8561, 0.7591, 0.8133, 0.7469, 0.8108, 0.7377, 0.828, 0.7543, 0.8325, 0.7627, 0.7972, 0.7542, 0.796, 0.7469, 0.8108, 0.7591, 0.8133, 0.7257, 0.8486, 0.7077, 0.8369, 0.6871, 0.8568, 0.71, 0.874, 0.7377, 0.828, 0.7237, 0.8203, 0.7077, 0.8369, 0.7257, 0.8486, 0.7469, 0.8108, 0.7364, 0.806, 0.7237, 0.8203, 0.7377, 0.828, 0.7542, 0.796, 0.7467, 0.7932, 0.7364, 0.806, 0.7469, 0.8108, 0.7601, 0.7828, 0.7553, 0.7814, 0.7467, 0.7932, 0.7542, 0.796, 0.765, 0.7707, 0.7627, 0.7701, 0.7553, 0.7814, 0.7601, 0.7828, 0.71, 0.874, 0.6871, 0.8568, 0.6323, 0.9051, 0.6667, 0.9381, 0.7553, 0.7814, 0.7512, 0.779, 0.7405, 0.789, 0.7467, 0.7932, 0.7627, 0.7701, 0.7606, 0.7691, 0.7512, 0.779, 0.7553, 0.7814, 0.6871, 0.8568, 0.6708, 0.8363, 0.6098, 0.8684, 0.6323, 0.9051, 0.7077, 0.8369, 0.6943, 0.8225, 0.6708, 0.8363, 0.6871, 0.8568, 0.7237, 0.8203, 0.7129, 0.8103, 0.6943, 0.8225, 0.7077, 0.8369, 0.7364, 0.806, 0.728, 0.7993, 0.7129, 0.8103, 0.7237, 0.8203, 0.7467, 0.7932, 0.7405, 0.789, 0.728, 0.7993, 0.7364, 0.806, 0.7129, 0.8103, 0.7054, 0.799, 0.6856, 0.8066, 0.6943, 0.8225, 0.728, 0.7993, 0.7218, 0.7915, 0.7054, 0.799, 0.7129, 0.8103, 0.7405, 0.789, 0.7358, 0.7838, 0.7218, 0.7915, 0.728, 0.7993, 0.7512, 0.779, 0.748, 0.7759, 0.7358, 0.7838, 0.7405, 0.789, 0.7606, 0.7691, 0.759, 0.7677, 0.748, 0.7759, 0.7512, 0.779, 0.6708, 0.8363, 0.6607, 0.8144, 0.598, 0.8311, 0.6098, 0.8684, 0.6943, 0.8225, 0.6856, 0.8066, 0.6607, 0.8144, 0.6708, 0.8363, 0.7693, 0.7593, 0.7811, 0.7532, 0.7801, 0.7514, 0.7693, 0.7593, 0.7818, 0.7553, 0.7811, 0.7532, 0.7693, 0.7593, 0.7819, 0.7576, 0.7818, 0.7553, 0.7693, 0.7593, 0.7815, 0.76, 0.7819, 0.7576, 0.7693, 0.7593, 0.7806, 0.7624, 0.7815, 0.76, 0.7693, 0.7593, 0.7792, 0.7646, 0.7806, 0.7624, 0.7693, 0.7593, 0.7773, 0.7666, 0.7792, 0.7646, 0.7693, 0.7593, 0.7752, 0.7683, 0.7773, 0.7666, 0.7693, 0.7593, 0.7727, 0.7696, 0.7752, 0.7683, 0.7693, 0.7593, 0.7702, 0.7705, 0.7727, 0.7696, 0.7693, 0.7593, 0.7676, 0.7708, 0.7702, 0.7705, 0.7693, 0.7593, 0.765, 0.7707, 0.7676, 0.7708, 0.7693, 0.7593, 0.7627, 0.7701, 0.765, 0.7707, 0.7693, 0.7593, 0.7606, 0.7691, 0.7627, 0.7701, 0.7693, 0.7593, 0.759, 0.7677, 0.7606, 0.7691, 0.759, 0.7677, 0.7577, 0.766, 0.7456, 0.7723, 0.748, 0.7759, 0.7693, 0.7593, 0.7577, 0.766, 0.759, 0.7677, 0.6607, 0.8144, 0.6562, 0.7917, 0.595, 0.7948, 0.598, 0.8311, 0.6856, 0.8066, 0.681, 0.7902, 0.6562, 0.7917, 0.6607, 0.8144, 0.7054, 0.799, 0.7011, 0.787, 0.681, 0.7902, 0.6856, 0.8066, 0.7218, 0.7915, 0.7179, 0.7829, 0.7011, 0.787, 0.7054, 0.799, 0.7358, 0.7838, 0.7325, 0.7779, 0.7179, 0.7829, 0.7218, 0.7915, 0.748, 0.7759, 0.7456, 0.7723, 0.7325, 0.7779, 0.7358, 0.7838, 0.681, 0.7902, 0.6929, 0.6643, 0.6906, 0.6635, 0.6562, 0.7917, 0.8332, 0.691, 0.7132, 0.6511, 0.7126, 0.6533, 0.8222, 0.7081, 0.7011, 0.787, 0.6952, 0.6646, 0.6929, 0.6643, 0.681, 0.7902, 0.8222, 0.7081, 0.7126, 0.6533, 0.7116, 0.6554, 0.8116, 0.7218, 0.7179, 0.7829, 0.6975, 0.6646, 0.6952, 0.6646, 0.7011, 0.787, 0.7693, 0.7593, 0.7056, 0.6616, 0.7038, 0.6627, 0.7577, 0.766, 0.8116, 0.7218, 0.7116, 0.6554, 0.7104, 0.6572, 0.8012, 0.7332, 0.7325, 0.7779, 0.6997, 0.6642, 0.6975, 0.6646, 0.7179, 0.7829, 0.7801, 0.7514, 0.7074, 0.6603, 0.7056, 0.6616, 0.7693, 0.7593, 0.8012, 0.7332, 0.7104, 0.6572, 0.709, 0.6589, 0.7908, 0.7429, 0.7456, 0.7723, 0.7018, 0.6636, 0.6997, 0.6642, 0.7325, 0.7779, 0.7908, 0.7429, 0.709, 0.6589, 0.7074, 0.6603, 0.7801, 0.7514, 0.7577, 0.766, 0.7038, 0.6627, 0.7018, 0.6636, 0.7456, 0.7723, 0.8722, 0.6142, 0.7132, 0.6458, 0.7134, 0.6486, 0.8446, 0.6689, 0.6562, 0.7917, 0.6906, 0.6635, 0.6881, 0.6621, 0.595, 0.7948, 0.8446, 0.6689, 0.7134, 0.6486, 0.7132, 0.6511, 0.8332, 0.691, 0.7477, 0.4817, 0.8115, 0.4817, 0.8115, 0.5082, 0.7477, 0.5082, 0.7477, 0.5082, 0.8115, 0.5082, 0.8115, 0.5347, 0.7477, 0.5347, 0.7477, 0.5347, 0.8115, 0.5347, 0.8115, 0.5612, 0.7477, 0.5612, 0.7477, 0.5612, 0.8115, 0.5612, 0.8115, 0.5878, 0.7477, 0.5878, 0.8115, 0.05999, 0.8115, 0.137, 0.7477, 0.137, 0.7477, 0.05999, 0.7477, 0.137, 0.8115, 0.137, 0.8115, 0.1635, 0.7477, 0.1635, 0.7477, 0.1635, 0.8115, 0.1635, 0.8115, 0.19, 0.7477, 0.19, 0.7477, 0.19, 0.8115, 0.19, 0.8115, 0.2165, 0.7477, 0.2165, 0.7477, 0.2165, 0.8115, 0.2165, 0.8115, 0.243, 0.7477, 0.243, 0.7477, 0.243, 0.8115, 0.243, 0.8115, 0.2695, 0.7477, 0.2695, 0.7477, 0.2695, 0.8115, 0.2695, 0.8115, 0.2961, 0.7477, 0.2961, 0.7477, 0.2961, 0.8115, 0.2961, 0.8115, 0.3226, 0.7477, 0.3226, 0.7477, 0.3226, 0.8115, 0.3226, 0.8115, 0.3491, 0.7477, 0.3491, 0.7477, 0.3491, 0.8115, 0.3491, 0.8115, 0.3756, 0.7477, 0.3756, 0.7477, 0.3756, 0.8115, 0.3756, 0.8115, 0.4021, 0.7477, 0.4021, 0.7477, 0.4021, 0.8115, 0.4021, 0.8115, 0.4286, 0.7477, 0.4286, 0.8738, 0.01476, 0.9003, 0.01476, 0.9255, 0.02295, 0.9469, 0.03854, 0.9625, 0.05999, 0.9707, 0.08521, 0.9707, 0.1117, 0.9625, 0.137, 0.9469, 0.1584, 0.9255, 0.174, 0.9003, 0.1822, 0.8738, 0.1822, 0.8485, 0.174, 0.8271, 0.1584, 0.8115, 0.137, 0.8115, 0.05999, 0.8271, 0.03854, 0.8485, 0.02295, 0.7477, 0.4552, 0.8115, 0.4552, 0.8115, 0.4817, 0.7477, 0.4817, 0.7477, 0.4286, 0.8115, 0.4286, 0.8115, 0.4552, 0.7477, 0.4552, 0.659, 0.01476, 0.6855, 0.01476, 0.7107, 0.02295, 0.7321, 0.03854, 0.7477, 0.05999, 0.7477, 0.137, 0.7321, 0.1584, 0.7107, 0.174, 0.6855, 0.1822, 0.659, 0.1822, 0.6337, 0.174, 0.6123, 0.1584, 0.5967, 0.137, 0.5885, 0.1117, 0.5885, 0.08521, 0.5967, 0.05999, 0.6123, 0.03854, 0.6337, 0.02295, 0.5486, 0.5737, 0.5327, 0.5801, 0.5324, 0.5337, 0.5481, 0.5404, 0.5675, 0.5657, 0.5486, 0.5737, 0.5481, 0.5404, 0.5671, 0.5482, 0.5327, 0.5801, 0.5196, 0.5851, 0.5196, 0.528, 0.5324, 0.5337, 0.5671, 0.5482, 0.5481, 0.5404, 0.5713, 0.5166, 0.5793, 0.5355, 0.5324, 0.5337, 0.5196, 0.528, 0.56, 0.4876, 0.565, 0.5007, 0.5481, 0.5404, 0.5324, 0.5337, 0.565, 0.5007, 0.5713, 0.5166, 0.5713, 0.5166, 0.565, 0.5007, 0.6113, 0.5004, 0.6046, 0.5161, 0.5793, 0.5355, 0.5713, 0.5166, 0.6046, 0.5161, 0.5969, 0.5351, 0.565, 0.5007, 0.56, 0.4876, 0.6171, 0.4876, 0.6113, 0.5004, 0.6046, 0.5161, 0.6113, 0.5004, 0.6443, 0.5329, 0.6285, 0.5393, 0.5969, 0.5351, 0.6046, 0.5161, 0.6285, 0.5393, 0.6095, 0.5473, 0.6113, 0.5004, 0.6171, 0.4876, 0.6574, 0.528, 0.6443, 0.5329, 0.6095, 0.5473, 0.6285, 0.5393, 0.6289, 0.5726, 0.6099, 0.5648, 0.6443, 0.5329, 0.6574, 0.528, 0.6574, 0.5851, 0.6447, 0.5793, 0.6285, 0.5393, 0.6443, 0.5329, 0.6447, 0.5793, 0.6289, 0.5726, 0.6099, 0.5648, 0.6289, 0.5726, 0.6057, 0.5964, 0.5977, 0.5775, 0.6447, 0.5793, 0.6574, 0.5851, 0.6171, 0.6254, 0.6121, 0.6123, 0.6289, 0.5726, 0.6447, 0.5793, 0.6121, 0.6123, 0.6057, 0.5964, 0.6057, 0.5964, 0.6121, 0.6123, 0.5657, 0.6126, 0.5725, 0.5969, 0.5977, 0.5775, 0.6057, 0.5964, 0.5725, 0.5969, 0.5802, 0.5779, 0.6121, 0.6123, 0.6171, 0.6254, 0.56, 0.6254, 0.5657, 0.6126, 0.5885, 0.5565, 0.5675, 0.5657, 0.5671, 0.5482, 0.5885, 0.5565, 0.5671, 0.5482, 0.5793, 0.5355, 0.5885, 0.5565, 0.5793, 0.5355, 0.5969, 0.5351, 0.5885, 0.5565, 0.5969, 0.5351, 0.6095, 0.5473, 0.5885, 0.5565, 0.6095, 0.5473, 0.6099, 0.5648, 0.5885, 0.5565, 0.6099, 0.5648, 0.5977, 0.5775, 0.5885, 0.5565, 0.5977, 0.5775, 0.5802, 0.5779, 0.5725, 0.5969, 0.5657, 0.6126, 0.5327, 0.5801, 0.5486, 0.5737, 0.5802, 0.5779, 0.5725, 0.5969, 0.5486, 0.5737, 0.5675, 0.5657, 0.5657, 0.6126, 0.56, 0.6254, 0.5196, 0.5851, 0.5327, 0.5801, 0.5885, 0.5565, 0.5802, 0.5779, 0.5675, 0.5657])
me_cylinder.use_remesh_preserve_volume = False
me_cylinder.use_remesh_preserve_attributes = False
me_cylinder.use_mirror_vertex_groups = False
me_cylinder.update()

# ---- objects
ob_cameracase_001 = bpy.data.objects.new('CameraCase.001', me_cylinder_001)
ob_cameracase = bpy.data.objects.new('CameraCase', me_cylinder)
ob_lamp = bpy.data.objects.new('Lamp', light_lamp)
ob_camera_001 = bpy.data.objects.new('Camera.001', cam_camera)

# ---- transforms, parenting, visibility, modifiers, constraints
ob_cameracase_001.location = (0.0, 0.0, 0.0)
ob_cameracase_001.rotation_euler = (0.0, 0.0, 1.571)
ob_cameracase_001.lineart.crease_threshold = 0.0
ob_cameracase.location = (0.0, 0.0, 0.0)
ob_cameracase.rotation_euler = (0.0, 0.0, 1.571)
ob_cameracase.lineart.crease_threshold = 0.0
ob_lamp.location = (-3.603, -3.947, -4.68)
ob_lamp.lock_rotations_4d = False
ob_lamp.empty_display_type = 'ARROWS'
ob_lamp.color = (0.0, 0.0, 0.0, 0.0)
ob_lamp.lineart.crease_threshold = 0.0
ob_camera_001.location = (0.0, -7.0, -6.5)
ob_camera_001.rotation_euler = (2.269, 0.0, 0.0)
ob_camera_001.lock_rotations_4d = False
ob_camera_001.empty_display_type = 'ARROWS'
ob_camera_001.color = (0.0, 0.0, 0.0, 0.0)
ob_camera_001.display_type = 'WIRE'
ob_camera_001.lineart.crease_threshold = 0.0

# ---- collection membership
col_collection_1.objects.link(ob_cameracase_001)
col_collection_1.objects.link(ob_cameracase)
col_collection_1.objects.link(ob_lamp)
col_collection_1.objects.link(ob_camera_001)

# ---- scene / render settings (as saved in the file)
scene.camera = ob_camera_001
scene.frame_start = 1; scene.frame_end = 250; scene.frame_set(1)
scene.render.engine = 'BLENDER_EEVEE_NEXT'
scene.render.resolution_percentage = 50
scene.render.dither_intensity = 0.0
scene.render.bake_margin = 8
scene.cycles.use_denoising = False
scene.cycles.samples = 10
scene.cycles.sampling_pattern = 'TABULATED_SOBOL'
scene.cycles.light_sampling_threshold = 0.0
scene.cycles.use_adaptive_sampling = False
scene.cycles.use_light_tree = False
scene.cycles.blur_glossy = 0.0
scene.cycles.pixel_filter_type = 'GAUSSIAN'
scene.cycles.sample_clamp_indirect = 0.0
scene.view_settings.view_transform = 'Standard'
bpy.context.view_layer.update()
